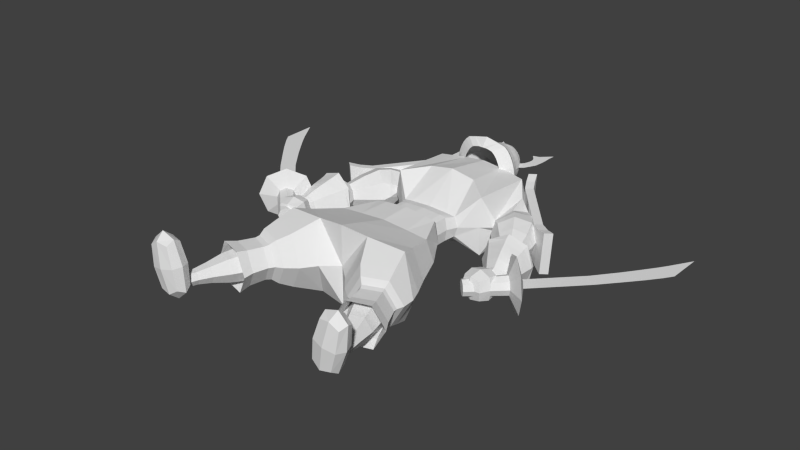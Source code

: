 # Source: samourai.blend  (saved by Blender 2.73.0; exported with 4.5.12 LTS)
import bpy
from mathutils import Matrix  # noqa: F401  (used for matrix-valued properties, if any)

bpy.ops.wm.read_factory_settings(use_empty=True)
scene = bpy.context.scene
scene.name = 'Scene'

# ---- collections
col_collection_1 = bpy.data.collections.new('Collection 1'); scene.collection.children.link(col_collection_1)

# ---- world
world_world = bpy.data.worlds.new('World'); scene.world = world_world
world_world.color = (0.05088, 0.05088, 0.05088)
world_world.use_sun_shadow = False
world_world.sun_shadow_jitter_overblur = 0.0
world_world.cycles.sampling_method = 'MANUAL'
world_world.cycles.sample_map_resolution = 256

# ---- meshes
me_cylinder_006 = bpy.data.meshes.new('Cylinder.006')
me_cylinder_006.from_pydata([(-0.6489, -0.8202, -0.5317), (0.03842, -0.1672, -0.5322), (-0.6871, -0.7832, -0.4027), (-0.008264, -0.122, -0.3745), (-0.7798, -0.6937, -0.3491), (-0.1215, -0.01259, -0.309), (-0.8725, -0.6041, -0.4023), (-0.2349, 0.09697, -0.374), (-0.9111, -0.5668, -0.5311), (-0.2821, 0.1425, -0.5314), (-0.8729, -0.6038, -0.6601), (-0.2354, 0.09726, -0.6891), (-0.7803, -0.6934, -0.7137), (-0.1222, -0.01218, -0.7546), (-0.6875, -0.783, -0.6605), (-0.008764, -0.1217, -0.6897), (0.224, 0.02479, -0.5323), (0.1773, 0.07, -0.3747), (0.06409, 0.1794, -0.3091), (-0.04932, 0.289, -0.3741), (-0.0965, 0.3345, -0.5315), (-0.04982, 0.2893, -0.6892), (0.06338, 0.1798, -0.7548), (0.1768, 0.07028, -0.6898), (0.4483, -0.3571, -0.533), (0.3122, -0.2253, -0.07344), (-0.01772, 0.09368, 0.1176), (-0.3483, 0.413, -0.0718), (-0.4858, 0.5456, -0.5307), (-0.3497, 0.4138, -0.9903), (-0.01978, 0.09487, -1.181), (0.3108, -0.2244, -0.992), (0.5658, 0.9651, -0.5303), (-0.09515, 0.2811, -0.5287), (0.8315, 0.7083, -0.531), (0.1706, 0.02431, -0.5294), (0.9387, 1.352, -0.5306), (1.204, 1.096, -0.5312), (1.378, 1.905, -0.5308), (1.662, 1.631, -0.5315), (1.616, 2.227, -0.5308), (1.917, 1.936, -0.5316), (1.848, 2.55, -0.5309), (2.16, 2.249, -0.5317), (1.988, 2.76, -0.5309), (2.3, 2.459, -0.5317), (2.318, 3.302, -0.531)], [], [(0, 1, 3, 2), (2, 3, 5, 4), (4, 5, 7, 6), (6, 7, 9, 8), (8, 9, 11, 10), (10, 11, 13, 12), (14, 15, 1, 0), (12, 13, 15, 14), (0, 2, 4, 6, 8, 10, 12, 14), (17, 16, 23, 22, 21, 20, 19, 18), (11, 9, 28, 29), (5, 3, 25, 26), (15, 13, 30, 31), (9, 7, 27, 28), (17, 18, 26, 25), (21, 22, 30, 29), (20, 21, 29, 28), (22, 23, 31, 30), (3, 1, 24, 25), (1, 15, 31, 24), (7, 5, 26, 27), (13, 11, 29, 30), (16, 17, 25, 24), (23, 16, 24, 31), (32, 33, 35, 34), (18, 19, 27, 26), (19, 20, 28, 27), (32, 34, 37, 36), (36, 37, 39, 38), (38, 39, 41, 40), (40, 41, 43, 42), (42, 43, 45, 44), (44, 45, 46)])
_uv = me_cylinder_006.uv_layers.new(name='UVMap')
_uv.uv.foreach_set('vector', [0.4777, 0.6191, 0.516, 0.6191, 0.516, 0.6575, 0.4777, 0.6575, 0.4777, 0.6191, 0.516, 0.6191, 0.516, 0.6575, 0.4777, 0.6575, 0.4777, 0.6191, 0.516, 0.6191, 0.516, 0.6575, 0.4777, 0.6575, 0.4777, 0.6191, 0.516, 0.6191, 0.516, 0.6575, 0.4777, 0.6575, 0.4777, 0.6191, 0.516, 0.6191, 0.516, 0.6575, 0.4777, 0.6575, 0.4777, 0.6191, 0.516, 0.6191, 0.516, 0.6575, 0.4777, 0.6575, 0.4777, 0.6191, 0.516, 0.6191, 0.516, 0.6575, 0.4777, 0.6575, 0.4777, 0.6191, 0.516, 0.6191, 0.516, 0.6575, 0.4777, 0.6575, 0.4969, 0.6575, 0.5104, 0.6518, 0.516, 0.6383, 0.5104, 0.6248, 0.4969, 0.6191, 0.4833, 0.6248, 0.4777, 0.6383, 0.4833, 0.6518, 0.4969, 0.6575, 0.5104, 0.6518, 0.516, 0.6383, 0.5104, 0.6248, 0.4969, 0.6191, 0.4833, 0.6248, 0.4777, 0.6383, 0.4833, 0.6518, 0.4777, 0.6191, 0.516, 0.6191, 0.516, 0.6575, 0.4777, 0.6575, 0.4777, 0.6191, 0.516, 0.6191, 0.516, 0.6575, 0.4777, 0.6575, 0.4777, 0.6191, 0.516, 0.6191, 0.516, 0.6575, 0.4777, 0.6575, 0.4777, 0.6191, 0.516, 0.6191, 0.516, 0.6575, 0.4777, 0.6575, 0.4777, 0.6191, 0.516, 0.6191, 0.516, 0.6575, 0.4777, 0.6575, 0.4777, 0.6191, 0.516, 0.6191, 0.516, 0.6575, 0.4777, 0.6575, 0.4777, 0.6191, 0.516, 0.6191, 0.516, 0.6575, 0.4777, 0.6575, 0.4777, 0.6191, 0.516, 0.6191, 0.516, 0.6575, 0.4777, 0.6575, 0.4777, 0.6191, 0.516, 0.6191, 0.516, 0.6575, 0.4777, 0.6575, 0.4777, 0.6191, 0.516, 0.6191, 0.516, 0.6575, 0.4777, 0.6575, 0.4777, 0.6191, 0.516, 0.6191, 0.516, 0.6575, 0.4777, 0.6575, 0.4777, 0.6191, 0.516, 0.6191, 0.516, 0.6575, 0.4777, 0.6575, 0.4777, 0.6191, 0.516, 0.6191, 0.516, 0.6575, 0.4777, 0.6575, 0.4777, 0.6191, 0.516, 0.6191, 0.516, 0.6575, 0.4777, 0.6575, 0.4875, 0.6251, 0.4783, 0.6268, 0.4777, 0.6232, 0.4869, 0.6216, 0.4777, 0.6191, 0.516, 0.6191, 0.516, 0.6575, 0.4777, 0.6575, 0.4777, 0.6191, 0.516, 0.6191, 0.516, 0.6575, 0.4777, 0.6575, 0.4875, 0.6251, 0.4869, 0.6216, 0.492, 0.6206, 0.4927, 0.6242, 0.4927, 0.6242, 0.492, 0.6206, 0.4989, 0.6198, 0.4995, 0.6236, 0.4995, 0.6236, 0.4989, 0.6198, 0.5027, 0.6194, 0.5035, 0.6234, 0.5035, 0.6234, 0.5027, 0.6194, 0.5066, 0.6191, 0.5073, 0.6233, 0.5073, 0.6233, 0.5066, 0.6191, 0.5091, 0.6191, 0.5098, 0.6233, 0.5098, 0.6233, 0.5091, 0.6191, 0.516, 0.6236])
me_cylinder_006.use_remesh_preserve_volume = False
me_cylinder_006.use_remesh_preserve_attributes = False
me_cylinder_006.use_mirror_vertex_groups = False
me_cylinder_006.update()
me_cylinder_004 = bpy.data.meshes.new('Cylinder.004')
me_cylinder_004.from_pydata([(-0.6489, -0.8202, -0.5317), (0.03842, -0.1672, -0.5322), (-0.6871, -0.7832, -0.4027), (-0.008264, -0.122, -0.3745), (-0.7798, -0.6937, -0.3491), (-0.1215, -0.01259, -0.309), (-0.8725, -0.6041, -0.4023), (-0.2349, 0.09697, -0.374), (-0.9111, -0.5668, -0.5311), (-0.2821, 0.1425, -0.5314), (-0.8729, -0.6038, -0.6601), (-0.2354, 0.09726, -0.6891), (-0.7803, -0.6934, -0.7137), (-0.1222, -0.01218, -0.7546), (-0.6875, -0.783, -0.6605), (-0.008764, -0.1217, -0.6897), (0.224, 0.02479, -0.5323), (0.1773, 0.07, -0.3747), (0.06409, 0.1794, -0.3091), (-0.04932, 0.289, -0.3741), (-0.0965, 0.3345, -0.5315), (-0.04982, 0.2893, -0.6892), (0.06338, 0.1798, -0.7548), (0.1768, 0.07028, -0.6898), (0.4483, -0.3571, -0.533), (0.3122, -0.2253, -0.07344), (-0.01772, 0.09368, 0.1176), (-0.3483, 0.413, -0.0718), (-0.4858, 0.5456, -0.5307), (-0.3497, 0.4138, -0.9903), (-0.01978, 0.09487, -1.181), (0.3108, -0.2244, -0.992), (0.5658, 0.9651, -0.5303), (-0.09515, 0.2811, -0.5287), (0.8315, 0.7083, -0.531), (0.1706, 0.02431, -0.5294), (0.9387, 1.352, -0.5306), (1.204, 1.096, -0.5312), (1.378, 1.905, -0.5308), (1.662, 1.631, -0.5315), (1.616, 2.227, -0.5308), (1.917, 1.936, -0.5316), (1.848, 2.55, -0.5309), (2.16, 2.249, -0.5317), (1.988, 2.76, -0.5309), (2.3, 2.459, -0.5317), (2.318, 3.302, -0.531)], [], [(0, 1, 3, 2), (2, 3, 5, 4), (4, 5, 7, 6), (6, 7, 9, 8), (8, 9, 11, 10), (10, 11, 13, 12), (14, 15, 1, 0), (12, 13, 15, 14), (0, 2, 4, 6, 8, 10, 12, 14), (17, 16, 23, 22, 21, 20, 19, 18), (11, 9, 28, 29), (5, 3, 25, 26), (15, 13, 30, 31), (9, 7, 27, 28), (17, 18, 26, 25), (21, 22, 30, 29), (20, 21, 29, 28), (22, 23, 31, 30), (3, 1, 24, 25), (1, 15, 31, 24), (7, 5, 26, 27), (13, 11, 29, 30), (16, 17, 25, 24), (23, 16, 24, 31), (32, 33, 35, 34), (18, 19, 27, 26), (19, 20, 28, 27), (32, 34, 37, 36), (36, 37, 39, 38), (38, 39, 41, 40), (40, 41, 43, 42), (42, 43, 45, 44), (44, 45, 46)])
_uv = me_cylinder_004.uv_layers.new(name='UVMap')
_uv.uv.foreach_set('vector', [0.4777, 0.6191, 0.516, 0.6191, 0.516, 0.6575, 0.4777, 0.6575, 0.4777, 0.6191, 0.516, 0.6191, 0.516, 0.6575, 0.4777, 0.6575, 0.4777, 0.6191, 0.516, 0.6191, 0.516, 0.6575, 0.4777, 0.6575, 0.4777, 0.6191, 0.516, 0.6191, 0.516, 0.6575, 0.4777, 0.6575, 0.4777, 0.6191, 0.516, 0.6191, 0.516, 0.6575, 0.4777, 0.6575, 0.4777, 0.6191, 0.516, 0.6191, 0.516, 0.6575, 0.4777, 0.6575, 0.4777, 0.6191, 0.516, 0.6191, 0.516, 0.6575, 0.4777, 0.6575, 0.4777, 0.6191, 0.516, 0.6191, 0.516, 0.6575, 0.4777, 0.6575, 0.4969, 0.6575, 0.5104, 0.6518, 0.516, 0.6383, 0.5104, 0.6248, 0.4969, 0.6191, 0.4833, 0.6248, 0.4777, 0.6383, 0.4833, 0.6518, 0.4969, 0.6575, 0.5104, 0.6518, 0.516, 0.6383, 0.5104, 0.6248, 0.4969, 0.6191, 0.4833, 0.6248, 0.4777, 0.6383, 0.4833, 0.6518, 0.4777, 0.6191, 0.516, 0.6191, 0.516, 0.6575, 0.4777, 0.6575, 0.4777, 0.6191, 0.516, 0.6191, 0.516, 0.6575, 0.4777, 0.6575, 0.4777, 0.6191, 0.516, 0.6191, 0.516, 0.6575, 0.4777, 0.6575, 0.4777, 0.6191, 0.516, 0.6191, 0.516, 0.6575, 0.4777, 0.6575, 0.4777, 0.6191, 0.516, 0.6191, 0.516, 0.6575, 0.4777, 0.6575, 0.4777, 0.6191, 0.516, 0.6191, 0.516, 0.6575, 0.4777, 0.6575, 0.4777, 0.6191, 0.516, 0.6191, 0.516, 0.6575, 0.4777, 0.6575, 0.4777, 0.6191, 0.516, 0.6191, 0.516, 0.6575, 0.4777, 0.6575, 0.4777, 0.6191, 0.516, 0.6191, 0.516, 0.6575, 0.4777, 0.6575, 0.4777, 0.6191, 0.516, 0.6191, 0.516, 0.6575, 0.4777, 0.6575, 0.4777, 0.6191, 0.516, 0.6191, 0.516, 0.6575, 0.4777, 0.6575, 0.4777, 0.6191, 0.516, 0.6191, 0.516, 0.6575, 0.4777, 0.6575, 0.4777, 0.6191, 0.516, 0.6191, 0.516, 0.6575, 0.4777, 0.6575, 0.4777, 0.6191, 0.516, 0.6191, 0.516, 0.6575, 0.4777, 0.6575, 0.4875, 0.6251, 0.4783, 0.6268, 0.4777, 0.6232, 0.4869, 0.6216, 0.4777, 0.6191, 0.516, 0.6191, 0.516, 0.6575, 0.4777, 0.6575, 0.4777, 0.6191, 0.516, 0.6191, 0.516, 0.6575, 0.4777, 0.6575, 0.4875, 0.6251, 0.4869, 0.6216, 0.492, 0.6206, 0.4927, 0.6242, 0.4927, 0.6242, 0.492, 0.6206, 0.4989, 0.6198, 0.4995, 0.6236, 0.4995, 0.6236, 0.4989, 0.6198, 0.5027, 0.6194, 0.5035, 0.6234, 0.5035, 0.6234, 0.5027, 0.6194, 0.5066, 0.6191, 0.5073, 0.6233, 0.5073, 0.6233, 0.5066, 0.6191, 0.5091, 0.6191, 0.5098, 0.6233, 0.5098, 0.6233, 0.5091, 0.6191, 0.516, 0.6236])
me_cylinder_004.use_remesh_preserve_volume = False
me_cylinder_004.use_remesh_preserve_attributes = False
me_cylinder_004.use_mirror_vertex_groups = False
me_cylinder_004.update()
me_cylinder_003 = bpy.data.meshes.new('Cylinder.003')
me_cylinder_003.from_pydata([], [], [])
me_cylinder_003.use_remesh_preserve_volume = False
me_cylinder_003.use_remesh_preserve_attributes = False
me_cylinder_003.use_mirror_vertex_groups = False
me_cylinder_003.update()
me_sphere = bpy.data.meshes.new('Sphere')
me_sphere.from_pydata([(0.1279, 0.3319, -0.5453), (0.2079, 0.3319, -0.5137), (0.2816, 0.3319, -0.4623), (0.3463, 0.3319, -0.3931), (0.3993, 0.3319, -0.3089), (0.4387, 0.3319, -0.2128), (0.463, 0.3319, -0.1085), (0.4712, 0.3319, 4.273e-08), (0.463, 0.3319, 0.1085), (0.4387, 0.3319, 0.2128), (0.3993, 0.3319, 0.3089), (0.3463, 0.3319, 0.3931), (0.2816, 0.3319, 0.4623), (0.2079, 0.3319, 0.5137), (0.1279, 0.3319, 0.5453), (0.1267, 0.3794, 0.5085), (0.1956, 0.4166, 0.479), (0.2591, 0.4509, 0.4311), (0.3148, 0.4809, 0.3666), (0.3604, 0.5056, 0.288), (0.3944, 0.524, 0.1984), (0.4153, 0.5352, 0.1011), (0.4555, 0.464, 4.057e-08), (0.4153, 0.5352, -0.1011), (0.3944, 0.524, -0.1984), (0.3604, 0.5056, -0.288), (0.3148, 0.4809, -0.3666), (0.2591, 0.4509, -0.4311), (0.1956, 0.4166, -0.479), (0.1267, 0.3794, -0.5085), (0.1098, 0.4122, -0.5085), (0.1626, 0.4809, -0.479), (0.2112, 0.5443, -0.4311), (0.2538, 0.5999, -0.3666), (0.2888, 0.6455, -0.288), (0.3148, 0.6793, -0.1984), (0.3308, 0.7002, -0.1011), (0.3412, 0.6909, 4.057e-08), (0.3308, 0.7002, 0.1011), (0.3148, 0.6793, 0.1984), (0.2888, 0.6455, 0.288), (0.2538, 0.5999, 0.3666), (0.2112, 0.5443, 0.4311), (0.1626, 0.4809, 0.479), (0.1098, 0.4122, 0.5085), (0.0, 0.4341, 0.5085), (0.1132, 0.524, 0.479), (0.1395, 0.6068, 0.4311), (0.1626, 0.6793, 0.3666), (0.1815, 0.7389, 0.288), (0.1956, 0.7832, 0.1984), (0.2042, 0.8104, 0.1011), (0.2072, 0.8196, 4.057e-08), (0.2042, 0.8104, -0.1011), (0.1956, 0.7832, -0.1984), (0.1815, 0.7389, -0.288), (0.1626, 0.6793, -0.3666), (0.1395, 0.6068, -0.4311), (0.1132, 0.524, -0.479), (0.0, 0.4341, -0.5085), (0.0, 0.3319, -0.556), (0.0, 0.4418, -0.5085), (0.0, 0.5391, -0.479), (0.0, 0.6287, -0.4311), (0.0, 0.7073, -0.3666), (0.0, 0.7717, -0.288), (0.0, 0.8196, -0.1984), (0.0, 0.8491, -0.1011), (0.0, 0.8591, 4.057e-08), (0.0, 0.8491, 0.1011), (0.0, 0.8196, 0.1984), (0.0, 0.7717, 0.288), (0.0, 0.7073, 0.3666), (0.0, 0.6287, 0.4311), (0.0, 0.5391, 0.479), (0.0, 0.4418, 0.5085), (0.0, 0.3319, 0.556), (0.0, -0.2428, 0.9035), (0.222, 0.1706, -0.5908), (0.3068, 0.1706, -0.5317), (0.3811, 0.1706, -0.4522), (0.4421, 0.1706, -0.3553), (0.4875, 0.1706, -0.2447), (0.5154, 0.1706, -0.1248), (0.5248, 0.1706, 3.974e-08), (0.5154, 0.1706, 0.1248), (0.4875, 0.1706, 0.2447), (0.4421, 0.1706, 0.3553), (0.3811, 0.1706, 0.4522), (0.3068, 0.1706, 0.5317), (0.222, 0.1706, 0.5908), (0.13, 0.1706, 0.6272), (0.0, 0.1706, 0.6272), (0.0, -0.2428, -0.8089), (0.0, 0.01619, -0.6504), (0.0, 0.01619, 0.6825), (0.3048, 0.01619, 0.6825), (0.3793, 0.01619, 0.6426), (0.448, 0.01619, 0.578), (0.5083, 0.01619, 0.4909), (0.5577, 0.01619, 0.3849), (0.5944, 0.01619, 0.2639), (0.6171, 0.01619, 0.1326), (0.6247, 0.01619, -0.003911), (0.6171, 0.01619, -0.1404), (0.5944, 0.01619, -0.2717), (0.5577, 0.01619, -0.3927), (0.5083, 0.01619, -0.4988), (0.448, 0.01619, -0.5858), (0.3793, 0.01619, -0.6504), (0.0, 0.1706, -0.5908), (0.3273, -0.2428, 0.8301), (0.5122, -0.2428, 0.7812), (0.5995, -0.2428, 0.7016), (0.6761, -0.2428, 0.5946), (0.7389, -0.2428, 0.4642), (0.7856, -0.2428, 0.3154), (0.8143, -0.2428, 0.154), (0.824, -0.2428, -0.01387), (0.8143, -0.2428, -0.1818), (0.7856, -0.2428, -0.3432), (0.7389, -0.2428, -0.492), (0.6761, -0.2428, -0.6224), (0.5995, -0.2428, -0.7294), (0.4109, -0.2428, -0.7808), (0.0, -0.414, 0.6941), (0.0, -0.414, -0.6625), (0.1179, -0.414, 0.6941), (0.2709, -0.414, 0.6536), (0.3432, -0.414, 0.5877), (0.4066, -0.414, 0.4992), (0.4586, -0.414, 0.3912), (0.4972, -0.414, 0.2681), (0.521, -0.414, 0.1345), (0.529, -0.414, -0.004458), (0.521, -0.414, -0.1434), (0.4972, -0.414, -0.277), (0.4586, -0.414, -0.4002), (0.4066, -0.414, -0.5081), (0.3432, -0.414, -0.5967), (0.1871, -0.414, -0.6392), (0.5578, 0.5468, 4.169e-08), (0.3699, 0.7178, 4.169e-08), (0.6388, 0.6992, 4.391e-08), (0.4199, 0.7818, 4.391e-08), (0.7058, 0.8421, 4.664e-08), (0.4596, 0.904, 4.664e-08), (0.7252, 0.9892, 4.664e-08), (0.472, 1.009, 4.664e-08), (0.7367, 1.131, 4.664e-08), (0.4541, 1.098, 4.664e-08), (0.7354, 1.306, 4.664e-08), (0.4068, 1.179, 4.664e-08), (0.7322, 1.364, 4.664e-08), (0.3539, 1.237, 4.664e-08), (0.543, 1.301, 4.664e-08), (0.3355, 1.278, 4.664e-08), (0.4848, 1.319, 4.664e-08), (0.7438, 1.563, 4.664e-08)], [], [(20, 19, 10, 9), (17, 16, 13, 12), (21, 20, 9, 8), (24, 23, 6, 5), (16, 15, 14, 13), (29, 28, 1, 0), (28, 27, 2, 1), (27, 26, 3, 2), (18, 17, 12, 11), (39, 40, 19, 20), (40, 41, 18, 19), (25, 24, 5, 4), (23, 22, 7, 6), (26, 25, 4, 3), (19, 18, 11, 10), (35, 36, 23, 24), (22, 21, 8, 7), (38, 39, 20, 21), (30, 31, 28, 29), (41, 42, 17, 18), (42, 43, 16, 17), (34, 35, 24, 25), (33, 34, 25, 26), (36, 37, 22, 23), (37, 38, 21, 22), (43, 44, 15, 16), (32, 33, 26, 27), (49, 48, 41, 40), (50, 49, 40, 39), (59, 58, 31, 30), (52, 51, 38, 37), (51, 50, 39, 38), (47, 46, 43, 42), (56, 55, 34, 33), (46, 45, 44, 43), (53, 52, 37, 36), (31, 32, 27, 28), (48, 47, 42, 41), (57, 56, 33, 32), (69, 70, 50, 51), (54, 53, 36, 35), (71, 72, 48, 49), (68, 69, 51, 52), (65, 66, 54, 55), (64, 65, 55, 56), (58, 57, 32, 31), (67, 68, 52, 53), (55, 54, 35, 34), (74, 75, 45, 46), (66, 67, 53, 54), (72, 73, 47, 48), (70, 71, 49, 50), (62, 63, 57, 58), (63, 64, 56, 57), (61, 62, 58, 59), (73, 74, 46, 47), (60, 29, 0), (15, 76, 14), (60, 30, 29), (44, 76, 15), (45, 76, 44), (75, 76, 45), (60, 59, 30), (60, 61, 59), (8, 9, 86, 85), (5, 6, 83, 82), (7, 8, 85, 84), (12, 13, 90, 89), (10, 11, 88, 87), (13, 14, 91, 90), (99, 98, 113, 114), (11, 12, 89, 88), (3, 4, 81, 80), (6, 7, 84, 83), (4, 5, 82, 81), (1, 2, 79, 78), (9, 10, 87, 86), (2, 3, 80, 79), (91, 14, 76, 92), (60, 1, 78, 110), (89, 90, 97, 98), (88, 89, 98, 99), (87, 88, 99, 100), (91, 92, 95, 96), (82, 83, 104, 105), (110, 78, 109, 94), (100, 99, 114, 115), (85, 86, 101, 102), (83, 84, 103, 104), (90, 91, 96, 97), (80, 81, 106, 107), (78, 79, 108, 109), (84, 85, 102, 103), (81, 82, 105, 106), (79, 80, 107, 108), (86, 87, 100, 101), (109, 108, 123, 124), (104, 103, 118, 119), (94, 109, 124, 93), (103, 102, 117, 118), (102, 101, 116, 117), (108, 107, 122, 123), (101, 100, 115, 116), (96, 95, 77, 111), (107, 106, 121, 122), (98, 97, 112, 113), (106, 105, 120, 121), (97, 96, 111, 112), (105, 104, 119, 120), (114, 113, 129, 130), (115, 114, 130, 131), (124, 123, 139, 140), (119, 118, 134, 135), (93, 124, 140, 126), (118, 117, 133, 134), (117, 116, 132, 133), (123, 122, 138, 139), (116, 115, 131, 132), (111, 77, 125, 127), (122, 121, 137, 138), (113, 112, 128, 129), (120, 119, 135, 136), (112, 111, 127, 128), (121, 120, 136, 137), (37, 22, 141, 142), (142, 141, 143, 144), (144, 143, 145, 146), (146, 145, 147, 148), (148, 147, 149, 150), (150, 149, 151, 152), (152, 151, 153, 155, 154), (154, 155, 157, 156), (155, 153, 158, 157)])
_uv = me_sphere.uv_layers.new(name='UVMap')
_uv.uv.foreach_set('vector', [0.5381, 0.7703, 0.5202, 0.7545, 0.5385, 0.7581, 0.5421, 0.7581, 0.513, 0.7518, 0.52, 0.7635, 0.5212, 0.7581, 0.5278, 0.7581, 0.54, 0.7711, 0.5381, 0.7703, 0.5421, 0.7581, 0.5443, 0.7581, 0.5381, 0.7703, 0.54, 0.7711, 0.5443, 0.7581, 0.5421, 0.7581, 0.52, 0.7635, 0.5138, 0.7611, 0.5139, 0.7581, 0.5212, 0.7581, 0.5138, 0.7611, 0.52, 0.7635, 0.5212, 0.7581, 0.5139, 0.7581, 0.52, 0.7635, 0.513, 0.7518, 0.5278, 0.7581, 0.5212, 0.7581, 0.513, 0.7518, 0.5169, 0.7533, 0.5337, 0.7581, 0.5278, 0.7581, 0.5169, 0.7533, 0.513, 0.7518, 0.5278, 0.7581, 0.5337, 0.7581, 0.5169, 0.7631, 0.5151, 0.7615, 0.5202, 0.7545, 0.5381, 0.7703, 0.5151, 0.7615, 0.5126, 0.7592, 0.5169, 0.7533, 0.5202, 0.7545, 0.5202, 0.7545, 0.5381, 0.7703, 0.5421, 0.7581, 0.5385, 0.7581, 0.54, 0.7711, 0.5436, 0.7665, 0.545, 0.7581, 0.5443, 0.7581, 0.5169, 0.7533, 0.5202, 0.7545, 0.5385, 0.7581, 0.5337, 0.7581, 0.5202, 0.7545, 0.5169, 0.7533, 0.5337, 0.7581, 0.5385, 0.7581, 0.5169, 0.7631, 0.5181, 0.7642, 0.54, 0.7711, 0.5381, 0.7703, 0.5436, 0.7665, 0.54, 0.7711, 0.5443, 0.7581, 0.545, 0.7581, 0.5181, 0.7642, 0.5169, 0.7631, 0.5381, 0.7703, 0.54, 0.7711, 0.5123, 0.7632, 0.5062, 0.7533, 0.52, 0.7635, 0.5138, 0.7611, 0.5126, 0.7592, 0.5096, 0.7564, 0.513, 0.7518, 0.5169, 0.7533, 0.5096, 0.7564, 0.5062, 0.7533, 0.52, 0.7635, 0.513, 0.7518, 0.5151, 0.7615, 0.5169, 0.7631, 0.5381, 0.7703, 0.5202, 0.7545, 0.5126, 0.7592, 0.5151, 0.7615, 0.5202, 0.7545, 0.5169, 0.7533, 0.5181, 0.7642, 0.5188, 0.7637, 0.5436, 0.7665, 0.54, 0.7711, 0.5188, 0.7637, 0.5181, 0.7642, 0.54, 0.7711, 0.5436, 0.7665, 0.5062, 0.7533, 0.5123, 0.7632, 0.5138, 0.7611, 0.52, 0.7635, 0.5096, 0.7564, 0.5126, 0.7592, 0.5169, 0.7533, 0.513, 0.7518, 0.5075, 0.7661, 0.5062, 0.7631, 0.5126, 0.7592, 0.5151, 0.7615, 0.5085, 0.7683, 0.5075, 0.7661, 0.5151, 0.7615, 0.5169, 0.7631, 0.5023, 0.7646, 0.5027, 0.7554, 0.5062, 0.7533, 0.5123, 0.7632, 0.5093, 0.7701, 0.5091, 0.7696, 0.5181, 0.7642, 0.5188, 0.7637, 0.5091, 0.7696, 0.5085, 0.7683, 0.5169, 0.7631, 0.5181, 0.7642, 0.5046, 0.7595, 0.5027, 0.7554, 0.5062, 0.7533, 0.5096, 0.7564, 0.5062, 0.7631, 0.5075, 0.7661, 0.5151, 0.7615, 0.5126, 0.7592, 0.5027, 0.7554, 0.5023, 0.7646, 0.5123, 0.7632, 0.5062, 0.7533, 0.5091, 0.7696, 0.5093, 0.7701, 0.5188, 0.7637, 0.5181, 0.7642, 0.5062, 0.7533, 0.5096, 0.7564, 0.513, 0.7518, 0.52, 0.7635, 0.5062, 0.7631, 0.5046, 0.7595, 0.5096, 0.7564, 0.5126, 0.7592, 0.5046, 0.7595, 0.5062, 0.7631, 0.5126, 0.7592, 0.5096, 0.7564, 0.4947, 0.7716, 0.4947, 0.7701, 0.5085, 0.7683, 0.5091, 0.7696, 0.5085, 0.7683, 0.5091, 0.7696, 0.5181, 0.7642, 0.5169, 0.7631, 0.4947, 0.7677, 0.4947, 0.7645, 0.5062, 0.7631, 0.5075, 0.7661, 0.4947, 0.7721, 0.4947, 0.7716, 0.5091, 0.7696, 0.5093, 0.7701, 0.4947, 0.7677, 0.4947, 0.7701, 0.5085, 0.7683, 0.5075, 0.7661, 0.4947, 0.7645, 0.4947, 0.7677, 0.5075, 0.7661, 0.5062, 0.7631, 0.5027, 0.7554, 0.5046, 0.7595, 0.5096, 0.7564, 0.5062, 0.7533, 0.4947, 0.7716, 0.4947, 0.7721, 0.5093, 0.7701, 0.5091, 0.7696, 0.5075, 0.7661, 0.5085, 0.7683, 0.5169, 0.7631, 0.5151, 0.7615, 0.4947, 0.7562, 0.5023, 0.7651, 0.5023, 0.7646, 0.5027, 0.7554, 0.4947, 0.7701, 0.4947, 0.7716, 0.5091, 0.7696, 0.5085, 0.7683, 0.4947, 0.7645, 0.4947, 0.7606, 0.5046, 0.7595, 0.5062, 0.7631, 0.4947, 0.7701, 0.4947, 0.7677, 0.5075, 0.7661, 0.5085, 0.7683, 0.4947, 0.7562, 0.4947, 0.7606, 0.5046, 0.7595, 0.5027, 0.7554, 0.4947, 0.7606, 0.4947, 0.7645, 0.5062, 0.7631, 0.5046, 0.7595, 0.5023, 0.7651, 0.4947, 0.7562, 0.5027, 0.7554, 0.5023, 0.7646, 0.4947, 0.7606, 0.4947, 0.7562, 0.5027, 0.7554, 0.5046, 0.7595, 0.5023, 0.7581, 0.5138, 0.7611, 0.5139, 0.7581, 0.5138, 0.7611, 0.5023, 0.7581, 0.5139, 0.7581, 0.5023, 0.7581, 0.5123, 0.7632, 0.5138, 0.7611, 0.5123, 0.7632, 0.5023, 0.7581, 0.5138, 0.7611, 0.5023, 0.7646, 0.5023, 0.7581, 0.5123, 0.7632, 0.5023, 0.7651, 0.5023, 0.7581, 0.5023, 0.7646, 0.5023, 0.7581, 0.5023, 0.7646, 0.5123, 0.7632, 0.5023, 0.7581, 0.5023, 0.7651, 0.5023, 0.7646, 0.5443, 0.7581, 0.5421, 0.7581, 0.5465, 0.7478, 0.549, 0.7478, 0.5421, 0.7581, 0.5443, 0.7581, 0.549, 0.7478, 0.5465, 0.7478, 0.545, 0.7581, 0.5443, 0.7581, 0.549, 0.7478, 0.5499, 0.7478, 0.5278, 0.7581, 0.5212, 0.7581, 0.5224, 0.7478, 0.5301, 0.7478, 0.5385, 0.7581, 0.5337, 0.7581, 0.5369, 0.7478, 0.5424, 0.7478, 0.5212, 0.7581, 0.5139, 0.7581, 0.5141, 0.7478, 0.5224, 0.7478, 0.5484, 0.738, 0.5429, 0.738, 0.5566, 0.7215, 0.5636, 0.7215, 0.5337, 0.7581, 0.5278, 0.7581, 0.5301, 0.7478, 0.5369, 0.7478, 0.5337, 0.7581, 0.5385, 0.7581, 0.5424, 0.7478, 0.5369, 0.7478, 0.5443, 0.7581, 0.545, 0.7581, 0.5499, 0.7478, 0.549, 0.7478, 0.5385, 0.7581, 0.5421, 0.7581, 0.5465, 0.7478, 0.5424, 0.7478, 0.5216, 0.7122, 0.5283, 0.7122, 0.5306, 0.7019, 0.5229, 0.7019, 0.5421, 0.7581, 0.5385, 0.7581, 0.5424, 0.7478, 0.5465, 0.7478, 0.5283, 0.7122, 0.5342, 0.7122, 0.5373, 0.7019, 0.5306, 0.7019, 0.5141, 0.7478, 0.5139, 0.7581, 0.5023, 0.7581, 0.5023, 0.7478, 0.5028, 0.7122, 0.5216, 0.7122, 0.5229, 0.7019, 0.5028, 0.7019, 0.5301, 0.7478, 0.5224, 0.7478, 0.5367, 0.738, 0.5429, 0.738, 0.5369, 0.7478, 0.5301, 0.7478, 0.5429, 0.738, 0.5484, 0.738, 0.5424, 0.7478, 0.5369, 0.7478, 0.5484, 0.738, 0.5529, 0.738, 0.5141, 0.7478, 0.5023, 0.7478, 0.5023, 0.738, 0.5299, 0.738, 0.5465, 0.7478, 0.549, 0.7478, 0.5582, 0.738, 0.5562, 0.738, 0.5028, 0.7019, 0.5229, 0.7019, 0.5372, 0.6921, 0.5028, 0.6921, 0.5529, 0.738, 0.5484, 0.738, 0.5636, 0.7215, 0.5693, 0.7215, 0.549, 0.7478, 0.5465, 0.7478, 0.5562, 0.738, 0.5582, 0.738, 0.549, 0.7478, 0.5499, 0.7478, 0.5589, 0.738, 0.5582, 0.738, 0.5224, 0.7478, 0.5141, 0.7478, 0.5299, 0.738, 0.5367, 0.738, 0.5369, 0.7478, 0.5424, 0.7478, 0.5529, 0.738, 0.5484, 0.738, 0.5229, 0.7019, 0.5306, 0.7019, 0.5434, 0.6921, 0.5372, 0.6921, 0.5499, 0.7478, 0.549, 0.7478, 0.5582, 0.738, 0.5589, 0.738, 0.5424, 0.7478, 0.5465, 0.7478, 0.5562, 0.738, 0.5529, 0.738, 0.5301, 0.7478, 0.5369, 0.7478, 0.5484, 0.738, 0.5429, 0.738, 0.5465, 0.7478, 0.5424, 0.7478, 0.5529, 0.738, 0.5562, 0.738, 0.5367, 0.738, 0.5429, 0.738, 0.5566, 0.7215, 0.5396, 0.7215, 0.5582, 0.738, 0.5589, 0.738, 0.577, 0.7215, 0.5761, 0.7215, 0.5023, 0.738, 0.5367, 0.738, 0.5396, 0.7215, 0.5023, 0.7215, 0.5589, 0.738, 0.5582, 0.738, 0.5761, 0.7215, 0.577, 0.7215, 0.5582, 0.738, 0.5562, 0.738, 0.5735, 0.7215, 0.5761, 0.7215, 0.5429, 0.738, 0.5484, 0.738, 0.5636, 0.7215, 0.5566, 0.7215, 0.5562, 0.738, 0.5529, 0.738, 0.5693, 0.7215, 0.5735, 0.7215, 0.5299, 0.738, 0.5023, 0.738, 0.5023, 0.7215, 0.532, 0.7215, 0.5484, 0.738, 0.5529, 0.738, 0.5693, 0.7215, 0.5636, 0.7215, 0.5429, 0.738, 0.5367, 0.738, 0.5487, 0.7215, 0.5566, 0.7215, 0.5529, 0.738, 0.5562, 0.738, 0.5735, 0.7215, 0.5693, 0.7215, 0.5367, 0.738, 0.5299, 0.738, 0.532, 0.7215, 0.5487, 0.7215, 0.5562, 0.738, 0.5582, 0.738, 0.5761, 0.7215, 0.5735, 0.7215, 0.5636, 0.7215, 0.5566, 0.7215, 0.5334, 0.7105, 0.5392, 0.7105, 0.5693, 0.7215, 0.5636, 0.7215, 0.5392, 0.7105, 0.5439, 0.7105, 0.5396, 0.7215, 0.5566, 0.7215, 0.5334, 0.7105, 0.5193, 0.7105, 0.5761, 0.7215, 0.577, 0.7215, 0.5503, 0.7105, 0.5495, 0.7105, 0.5023, 0.7215, 0.5396, 0.7215, 0.5193, 0.7105, 0.5023, 0.7105, 0.577, 0.7215, 0.5761, 0.7215, 0.5495, 0.7105, 0.5503, 0.7105, 0.5761, 0.7215, 0.5735, 0.7215, 0.5474, 0.7105, 0.5495, 0.7105, 0.5566, 0.7215, 0.5636, 0.7215, 0.5392, 0.7105, 0.5334, 0.7105, 0.5735, 0.7215, 0.5693, 0.7215, 0.5439, 0.7105, 0.5474, 0.7105, 0.532, 0.7215, 0.5023, 0.7215, 0.5023, 0.7105, 0.513, 0.7105, 0.5636, 0.7215, 0.5693, 0.7215, 0.5439, 0.7105, 0.5392, 0.7105, 0.5566, 0.7215, 0.5487, 0.7215, 0.5269, 0.7105, 0.5334, 0.7105, 0.5735, 0.7215, 0.5761, 0.7215, 0.5495, 0.7105, 0.5474, 0.7105, 0.5487, 0.7215, 0.532, 0.7215, 0.513, 0.7105, 0.5269, 0.7105, 0.5693, 0.7215, 0.5735, 0.7215, 0.5474, 0.7105, 0.5439, 0.7105, 0.5188, 0.7637, 0.5436, 0.7665, 0.5544, 0.7786, 0.5417, 0.782, 0.5417, 0.782, 0.5544, 0.7786, 0.5612, 0.7864, 0.5452, 0.7914, 0.5452, 0.7914, 0.5612, 0.7864, 0.5669, 0.7937, 0.5488, 0.7978, 0.5488, 0.7978, 0.5669, 0.7937, 0.5691, 0.8014, 0.5502, 0.8032, 0.5502, 0.8032, 0.5691, 0.8014, 0.5706, 0.8088, 0.5493, 0.808, 0.5493, 0.808, 0.5706, 0.8088, 0.5714, 0.818, 0.5462, 0.8124, 0.5462, 0.8124, 0.5714, 0.818, 0.5714, 0.8211, 0.557, 0.8184, 0.5425, 0.8156, 0.5425, 0.8156, 0.557, 0.8184, 0.5527, 0.8195, 0.5413, 0.8178, 0.557, 0.8184, 0.5714, 0.8211, 0.5733, 0.8315, 0.5527, 0.8195])
me_sphere.use_remesh_preserve_volume = False
me_sphere.use_remesh_preserve_attributes = False
me_sphere.use_mirror_vertex_groups = False
me_sphere.update()
me_cube_001 = bpy.data.meshes.new('Cube.001')
me_cube_001.from_pydata([(2.367, -0.7201, -0.2378), (2.458, -0.2842, -0.2378), (2.893, -0.3747, -0.2378), (2.803, -0.8106, -0.2378), (2.367, -0.7201, 0.2074), (2.458, -0.2842, 0.2074), (2.893, -0.3747, 0.2074), (2.803, -0.8106, 0.2074), (2.316, -0.7537, -0.01519), (2.37, -0.4933, 0.2507), (2.424, -0.233, -0.01519), (2.37, -0.4933, -0.2811), (2.684, -0.287, 0.2507), (2.945, -0.3411, -0.01519), (2.684, -0.287, -0.2811), (2.891, -0.6015, 0.2507), (2.837, -0.8619, -0.01519), (2.891, -0.6015, -0.2811), (2.576, -0.8078, 0.2507), (2.576, -0.8078, -0.2811), (2.63, -0.5474, 0.3284), (2.63, -0.5474, -0.3588), (2.56, -0.8838, -0.01519), (2.967, -0.6173, -0.01519), (2.7, -0.211, -0.01519), (2.294, -0.4775, -0.01519), (1.868, -4.653, -0.0292), (1.873, -4.302, -0.03512), (2.34, -4.31, -0.1276), (2.335, -4.661, -0.1217), (2.079, -4.638, 0.904), (2.084, -4.287, 0.8981), (2.55, -4.295, 0.8056), (2.546, -4.646, 0.8115), (1.928, -4.679, 0.447), (2.056, -4.46, 1.001), (1.933, -4.26, 0.4399), (1.804, -4.478, -0.114), (2.338, -4.256, 0.9421), (2.491, -4.27, 0.3294), (2.086, -4.274, -0.1728), (2.614, -4.47, 0.8904), (2.485, -4.688, 0.3365), (2.362, -4.488, -0.2245), (2.332, -4.674, 0.9492), (2.081, -4.692, -0.1657), (2.372, -4.462, 1.108), (2.047, -4.486, -0.332), (2.206, -4.744, 0.3928), (2.569, -4.48, 0.3168), (2.213, -4.204, 0.3836), (1.849, -4.468, 0.4596), (1.205, 3.139, 0.3562), (2.305, 1.86, 0.2872), (1.156, 3.141, -0.4666), (2.256, 1.862, -0.5355), (1.062, 3.401, 0.4001), (2.544, 1.677, 0.3071), (1.009, 3.404, -0.4917), (2.491, 1.68, -0.5847), (0.9519, 3.651, 0.4697), (2.779, 1.528, 0.3552), (0.8916, 3.654, -0.5464), (2.718, 1.531, -0.6609), (1.357, 3.27, 0.3476), (2.457, 1.991, 0.2786), (1.308, 3.272, -0.4752), (2.408, 1.994, -0.5442), (1.214, 3.532, 0.3915), (2.696, 1.808, 0.2985), (1.161, 3.535, -0.5004), (2.643, 1.811, -0.5933), (1.104, 3.782, 0.4611), (2.93, 1.659, 0.3466), (1.043, 3.785, -0.5551), (2.87, 1.662, -0.6696), (1.753, 2.472, 0.172), (2.255, 1.856, 0.311), (1.753, 2.606, 2.38e-10), (2.402, 1.958, -0.05213), (1.753, 2.364, -0.172), (2.295, 1.883, -0.4354), (1.595, 2.09, -0.3104), (1.997, 1.676, -0.6142), (1.407, 1.813, -0.1765), (1.682, 1.457, -0.4839), (1.402, 1.629, 4.161e-10), (1.535, 1.355, -0.1208), (1.4, 1.696, 0.1527), (1.643, 1.43, 0.2625), (1.595, 2.09, 0.3104), (1.941, 1.637, 0.4413), (1.67, -2.042, -0.6392), (1.546, -1.631, -0.8033), (2.01, -1.929, -0.0003425), (1.894, -1.631, -8.734e-10), (1.661, -2.062, 0.6297), (1.546, -1.631, 0.8033), (0.971, -2.309, 0.6209), (0.652, -1.733, 0.8814), (0.6307, -2.423, -0.01793), (0.372, -2.124, -8.734e-10), (0.98, -2.289, -0.6479), (0.652, -1.733, -0.8814), (0.5998, 3.476, 6.372e-10), (1.156, 3.061, -0.6019), (0.7089, 1.118, -0.2417), (0.5998, 1.937, -0.824), (1.156, 3.061, 0.6019), (0.7089, 1.118, 0.2417), (0.5998, 1.937, 0.824), (0.4992, 1.118, 0.2652), (0.4981, 3.171, -0.6605), (0.4992, 1.118, -0.2652), (0.0, 3.16, 0.719), (1.156, 3.28, 6.372e-10), (0.0, 3.16, -0.719), (1.156, 1.475, 0.719), (0.7905, 1.118, 2.171e-09), (1.156, 1.475, -0.719), (0.0, 1.118, 0.2887), (0.0, 1.118, -0.2887), (0.0, 1.937, 0.929), (0.0, 1.937, -0.929), (0.6238, 0.5416, -0.2881), (1.156, 1.418, 6.372e-10), (0.0, 3.552, 6.372e-10), (0.4981, 3.171, 0.6605), (0.6237, 0.8762, -0.2881), (0.7971, 0.2763, -0.4905), (0.6237, 0.8762, 0.2881), (0.4797, 0.8762, 0.3161), (0.4797, 0.8762, -0.3161), (0.6798, 0.8761, -3.485e-10), (0.0, 0.8761, 0.3442), (0.0, 0.8761, -0.3442), (1.4, -1.202, -0.6578), (0.6238, 0.5416, 0.2881), (0.4797, 0.5416, 0.3161), (0.4797, 0.5416, -0.3161), (0.6798, 0.5416, -3.48e-10), (0.0, 0.5416, 0.3442), (0.0, 0.5416, -0.3442), (1.163, -0.4629, -0.4689), (0.7971, 0.2763, 0.4905), (0.5518, 0.2763, 0.5383), (0.5518, 0.2763, -0.5383), (0.8926, 0.2763, -5.657e-10), (0.0, 0.2763, 0.586), (0.0, 0.2763, -0.586), (1.163, -0.4629, 0.4689), (0.6423, -0.4629, 0.5145), (0.6423, -0.4629, -0.5145), (1.366, -0.463, -5.494e-10), (0.0, -0.463, 0.5602), (0.0, -0.463, -0.5602), (1.4, -1.202, 0.6578), (0.6686, -1.202, 0.7218), (0.6686, -1.202, -0.7218), (1.684, -1.202, -7.368e-10), (0.0, -1.202, 0.7859), (0.0, -1.202, -0.7859), (1.743, -2.314, -0.5296), (2.022, -2.221, -0.005228), (0.0, -1.798, 0.9596), (0.0, -1.798, -0.9596), (0.0, -1.799, -8.734e-10), (1.736, -2.331, 0.5119), (1.169, -2.534, 0.5047), (0.89, -2.627, -0.01966), (1.177, -2.517, -0.5368), (1.745, -2.457, -0.4303), (1.97, -2.382, -0.008252), (1.739, -2.47, 0.408), (1.283, -2.634, 0.4022), (1.058, -2.709, -0.01987), (1.289, -2.62, -0.4361), (1.854, -2.931, -0.3395), (2.026, -2.874, -0.01566), (1.849, -2.942, 0.3037), (1.5, -3.067, 0.2993), (1.327, -3.124, -0.02457), (1.504, -3.057, -0.344), (1.984, -3.326, -0.2997), (2.135, -3.285, -0.02129), (1.98, -3.334, 0.2533), (1.673, -3.425, 0.2494), (1.523, -3.465, -0.02896), (1.678, -3.416, -0.3035), (2.066, -3.695, -0.2212), (2.171, -3.667, -0.02709), (2.062, -3.701, 0.1644), (1.849, -3.764, 0.1617), (1.744, -3.792, -0.03243), (1.852, -3.758, -0.2239), (2.13, -3.981, -0.179), (2.21, -3.96, -0.03137), (2.127, -3.986, 0.1143), (1.965, -4.034, 0.1122), (1.885, -4.055, -0.03543), (1.967, -4.029, -0.1811), (2.237, -4.316, -0.1836), (2.32, -4.316, -0.03594), (2.233, -4.316, 0.1097), (2.064, -4.316, 0.1077), (1.981, -4.316, -0.04001), (2.068, -4.316, -0.1856), (1.753, -2.514, -0.4012), (1.964, -2.444, -0.006606), (1.748, -2.527, 0.3825), (1.322, -2.68, 0.3771), (1.112, -2.75, -0.01747), (1.327, -2.667, -0.4066), (1.92, -2.92, -0.4386), (2.146, -2.844, -0.0144), (1.914, -2.933, 0.4039), (1.456, -3.097, 0.3981), (1.23, -3.173, -0.02607), (1.462, -3.084, -0.4444), (2.042, -3.174, -0.5124), (2.309, -3.101, -0.02025), (2.034, -3.189, 0.4652), (1.493, -3.348, 0.4584), (1.226, -3.42, -0.0338), (1.5, -3.333, -0.5192), (1.453, 2.671, -0.3535), (1.453, 2.671, 0.3535), (1.453, 2.799, 4.161e-10), (1.855, 1.193, 0.1951), (2.396, 1.459, 0.2343), (2.118, 1.323, 0.3394), (2.431, 1.476, -0.368), (1.89, 1.211, -0.4072), (2.168, 1.347, -0.5123), (1.761, 1.147, -0.1142), (2.525, 1.522, -0.05876), (2.132, 0.8957, 0.098), (2.486, 1.069, 0.1237), (2.304, 0.9803, 0.1926), (2.509, 1.081, -0.2709), (2.155, 0.9069, -0.2966), (2.336, 0.9961, -0.3655), (2.07, 0.8653, -0.1046), (2.571, 1.111, -0.06831), (2.127, 0.7688, 0.1691), (2.638, 0.9643, 0.2046), (2.376, 0.8639, 0.3001), (2.671, 0.9769, -0.342), (2.16, 0.7814, -0.3775), (2.422, 0.8818, -0.473), (2.038, 0.7346, -0.1116), (2.76, 1.011, -0.06132), (2.131, 0.643, 0.2186), (2.752, 0.843, 0.261), (2.433, 0.7403, 0.3749), (2.792, 0.8559, -0.3915), (2.171, 0.6559, -0.4339), (2.49, 0.7586, -0.5479), (2.022, 0.608, -0.1165), (2.9, 0.8909, -0.05645), (2.038, 2.2, 0.2683), (2.118, 2.329, -0.02432), (2.06, 2.156, -0.3279), (1.81, 1.893, -0.5014), (1.536, 1.622, -0.3569), (1.453, 1.466, -0.06186), (1.51, 1.543, 0.2312), (1.78, 1.872, 0.4152), (2.548, -0.3584, 0.03283), (2.802, -0.3347, 0.04943), (2.672, -0.3469, 0.09399), (2.819, -0.3332, -0.2058), (2.565, -0.3569, -0.2224), (2.695, -0.3447, -0.2669), (2.504, -0.3626, -0.0982), (2.863, -0.329, -0.07472), (2.453, -0.09239, 0.09406), (2.838, -0.05651, 0.1192), (2.64, -0.07493, 0.1866), (2.863, -0.05419, -0.267), (2.478, -0.09007, -0.2921), (2.676, -0.07165, -0.3595), (2.386, -0.09867, -0.1042), (2.93, -0.04792, -0.0687), (2.325, 0.1, 0.1624), (2.855, 0.1495, 0.197), (2.583, 0.1241, 0.29), (2.889, 0.1527, -0.3353), (2.359, 0.1032, -0.3699), (2.631, 0.1286, -0.4629), (2.232, 0.09138, -0.1109), (2.982, 0.1613, -0.06197), (2.211, 0.2862, 0.217), (2.857, 0.3465, 0.2592), (2.525, 0.3156, 0.3726), (2.899, 0.3504, -0.3899), (2.253, 0.2901, -0.4321), (2.584, 0.3211, -0.5455), (2.098, 0.2757, -0.1163), (3.012, 0.361, -0.0566), (2.114, 0.4373, 0.2645), (2.851, 0.5795, 0.3133), (2.473, 0.5065, 0.4443), (2.898, 0.5887, -0.4374), (2.162, 0.4465, -0.4862), (2.54, 0.5195, -0.6173), (1.985, 0.4124, -0.121), (3.027, 0.6136, -0.05193), (2.055, 0.5277, 0.2912), (2.848, 0.6808, 0.3437), (2.44, 0.6022, 0.4847), (2.899, 0.6907, -0.4641), (2.106, 0.5376, -0.5166), (2.513, 0.6162, -0.6576), (1.916, 0.501, -0.1236), (3.037, 0.7175, -0.04931), (1.995, 0.6007, 0.3247), (2.859, 0.7926, 0.3819), (2.416, 0.7358, 0.5355), (2.915, 0.8011, -0.4976), (2.051, 0.6216, -0.5548), (2.494, 0.7511, -0.7084), (1.906, 0.5462, -0.1269), (3.017, 0.8061, -0.04601), (2.109, 0.4658, 0.263), (2.821, 0.6948, 0.3116), (2.455, 0.5772, 0.4421), (2.867, 0.7096, -0.4359), (2.155, 0.4806, -0.4845), (2.52, 0.5982, -0.615), (1.985, 0.4257, -0.1208), (2.991, 0.7497, -0.05208)], [], [(25, 10, 1, 11), (24, 13, 2, 14), (23, 16, 3, 17), (22, 8, 0, 19), (21, 14, 2, 17), (20, 12, 5, 9), (18, 20, 9, 4), (7, 15, 20, 18), (15, 6, 12, 20), (19, 21, 17, 3), (0, 11, 21, 19), (11, 1, 14, 21), (16, 22, 19, 3), (7, 18, 22, 16), (18, 4, 8, 22), (13, 23, 17, 2), (6, 15, 23, 13), (15, 7, 16, 23), (10, 24, 14, 1), (5, 12, 24, 10), (12, 6, 13, 24), (8, 25, 11, 0), (4, 9, 25, 8), (9, 5, 10, 25), (51, 36, 27, 37), (50, 39, 28, 40), (49, 42, 29, 43), (48, 34, 26, 45), (47, 40, 28, 43), (46, 38, 31, 35), (44, 46, 35, 30), (33, 41, 46, 44), (41, 32, 38, 46), (45, 47, 43, 29), (26, 37, 47, 45), (37, 27, 40, 47), (42, 48, 45, 29), (33, 44, 48, 42), (44, 30, 34, 48), (39, 49, 43, 28), (32, 41, 49, 39), (41, 33, 42, 49), (36, 50, 40, 27), (31, 38, 50, 36), (38, 32, 39, 50), (34, 51, 37, 26), (30, 35, 51, 34), (35, 31, 36, 51), (52, 54, 55, 53), (55, 59, 57, 53), (52, 56, 58, 54), (59, 63, 61, 57), (56, 60, 62, 58), (64, 65, 67, 66), (67, 65, 69, 71), (64, 66, 70, 68), (71, 69, 73, 75), (68, 70, 74, 72), (58, 62, 74, 70), (60, 56, 68, 72), (57, 61, 73, 69), (63, 59, 71, 75), (61, 63, 75, 73), (62, 60, 72, 74), (54, 58, 70, 66), (56, 52, 64, 68), (53, 57, 69, 65), (59, 55, 67, 71), (55, 54, 66, 67), (52, 53, 65, 64), (260, 77, 79, 261), (261, 79, 81, 262), (262, 81, 83, 263), (263, 83, 85, 264), (264, 85, 87, 265), (265, 87, 89, 266), (77, 91, 230, 229), (267, 91, 77, 260), (266, 89, 91, 267), (76, 78, 80, 82, 84, 86, 88, 90), (92, 93, 95, 94), (94, 95, 97, 96), (96, 97, 99, 98), (98, 99, 101, 100), (95, 93, 103, 101, 99, 97), (102, 103, 93, 92), (100, 101, 103, 102), (102, 92, 162, 170), (104, 115, 105, 112), (125, 118, 106, 119), (107, 112, 105, 119), (118, 109, 130, 133), (121, 123, 107, 113), (111, 110, 122, 120), (110, 127, 114, 122), (113, 107, 119, 106), (123, 116, 112, 107), (111, 120, 134, 131), (121, 113, 132, 135), (117, 108, 127, 110), (119, 105, 225, 84), (108, 117, 88, 226), (117, 109, 118, 125), (126, 104, 112, 116), (114, 127, 104, 126), (127, 108, 115, 104), (109, 117, 110, 111), (109, 111, 131, 130), (133, 130, 137, 140), (131, 134, 141, 138), (135, 132, 139, 142), (130, 131, 138, 137), (113, 106, 128, 132), (106, 118, 133, 128), (140, 137, 144, 147), (138, 141, 148, 145), (142, 139, 146, 149), (137, 138, 145, 144), (132, 128, 124, 139), (128, 133, 140, 124), (147, 144, 150, 153), (145, 148, 154, 151), (149, 146, 152, 155), (144, 145, 151, 150), (139, 124, 129, 146), (124, 140, 147, 129), (153, 150, 156, 159), (151, 154, 160, 157), (155, 152, 158, 161), (150, 151, 157, 156), (146, 129, 143, 152), (129, 147, 153, 143), (100, 102, 170, 169), (98, 100, 169, 168), (156, 157, 99, 97), (152, 143, 136, 158), (143, 153, 159, 136), (99, 164, 166, 101), (158, 136, 93, 103), (136, 159, 95, 93), (157, 160, 164, 99), (159, 156, 97, 95), (161, 158, 103, 165), (162, 163, 172, 171), (101, 166, 165, 103), (96, 98, 168, 167), (94, 96, 167, 163), (92, 94, 163, 162), (171, 172, 178, 177), (163, 167, 173, 172), (168, 169, 175, 174), (167, 168, 174, 173), (169, 170, 176, 175), (170, 162, 171, 176), (177, 178, 184, 183), (172, 173, 179, 178), (174, 175, 181, 180), (173, 174, 180, 179), (175, 176, 182, 181), (176, 171, 177, 182), (183, 184, 190, 189), (178, 179, 185, 184), (180, 181, 187, 186), (179, 180, 186, 185), (181, 182, 188, 187), (182, 177, 183, 188), (189, 190, 196, 195), (184, 185, 191, 190), (186, 187, 193, 192), (185, 186, 192, 191), (187, 188, 194, 193), (188, 183, 189, 194), (195, 196, 202, 201), (190, 191, 197, 196), (192, 193, 199, 198), (191, 192, 198, 197), (193, 194, 200, 199), (194, 189, 195, 200), (201, 202, 203, 204, 205, 206), (196, 197, 203, 202), (198, 199, 205, 204), (197, 198, 204, 203), (199, 200, 206, 205), (200, 195, 201, 206), (207, 208, 214, 213), (213, 214, 220, 219), (208, 209, 215, 214), (210, 211, 217, 216), (209, 210, 216, 215), (211, 212, 218, 217), (212, 207, 213, 218), (214, 215, 221, 220), (216, 217, 223, 222), (215, 216, 222, 221), (217, 218, 224, 223), (218, 213, 219, 224), (125, 119, 84, 86), (115, 108, 226, 227), (89, 87, 234, 228), (105, 115, 227, 225), (226, 88, 90, 76), (84, 225, 80, 82), (91, 89, 228, 230), (225, 227, 78, 80), (235, 229, 237, 243), (227, 226, 76, 78), (117, 125, 86, 88), (87, 85, 232, 234), (85, 83, 233, 232), (83, 81, 231, 233), (81, 79, 235, 231), (79, 77, 229, 235), (243, 237, 245, 251), (231, 235, 243, 239), (234, 232, 240, 242), (229, 230, 238, 237), (228, 234, 242, 236), (230, 228, 236, 238), (233, 231, 239, 241), (232, 233, 241, 240), (251, 245, 253, 259), (239, 243, 251, 247), (242, 240, 248, 250), (237, 238, 246, 245), (236, 242, 250, 244), (238, 236, 244, 246), (241, 239, 247, 249), (240, 241, 249, 248), (259, 253, 325, 331), (247, 251, 259, 255), (250, 248, 256, 258), (245, 246, 254, 253), (244, 250, 258, 252), (246, 244, 252, 254), (249, 247, 255, 257), (248, 249, 257, 256), (88, 266, 267, 90), (90, 267, 260, 76), (86, 265, 266, 88), (84, 264, 265, 86), (82, 263, 264, 84), (80, 262, 263, 82), (78, 261, 262, 80), (76, 260, 261, 78), (275, 271, 273, 272, 274, 268, 270, 269), (283, 277, 285, 291), (275, 269, 277, 283), (271, 275, 283, 279), (274, 272, 280, 282), (269, 270, 278, 277), (268, 274, 282, 276), (270, 268, 276, 278), (273, 271, 279, 281), (272, 273, 281, 280), (291, 285, 293, 299), (279, 283, 291, 287), (282, 280, 288, 290), (277, 278, 286, 285), (276, 282, 290, 284), (278, 276, 284, 286), (281, 279, 287, 289), (280, 281, 289, 288), (299, 293, 301, 307), (287, 291, 299, 295), (290, 288, 296, 298), (285, 286, 294, 293), (284, 290, 298, 292), (286, 284, 292, 294), (289, 287, 295, 297), (288, 289, 297, 296), (307, 301, 309, 315), (295, 299, 307, 303), (298, 296, 304, 306), (293, 294, 302, 301), (292, 298, 306, 300), (294, 292, 300, 302), (297, 295, 303, 305), (296, 297, 305, 304), (315, 309, 317, 323), (303, 307, 315, 311), (306, 304, 312, 314), (301, 302, 310, 309), (300, 306, 314, 308), (302, 300, 308, 310), (305, 303, 311, 313), (304, 305, 313, 312), (331, 325, 326, 324, 330, 328, 329, 327), (311, 315, 323, 319), (314, 312, 320, 322), (309, 310, 318, 317), (308, 314, 322, 316), (310, 308, 316, 318), (313, 311, 319, 321), (312, 313, 321, 320), (255, 259, 331, 327), (258, 256, 328, 330), (253, 254, 326, 325), (252, 258, 330, 324), (254, 252, 324, 326), (257, 255, 327, 329), (256, 257, 329, 328)])
_uv = me_cube_001.uv_layers.new(name='UVMap')
_uv.uv.foreach_set('vector', [0.7306, 0.4689, 0.7437, 0.4855, 0.7471, 0.482, 0.7383, 0.4678, 0.7714, 0.487, 0.796, 0.4781, 0.7909, 0.4759, 0.7699, 0.4818, 0.7982, 0.4594, 0.7851, 0.4428, 0.7818, 0.4462, 0.7906, 0.4604, 0.7574, 0.4413, 0.7328, 0.4501, 0.738, 0.4524, 0.759, 0.4464, 0.7644, 0.4641, 0.7699, 0.4818, 0.7909, 0.4759, 0.7906, 0.4604, 0.7644, 0.4641, 0.7699, 0.4818, 0.7471, 0.482, 0.7383, 0.4678, 0.759, 0.4464, 0.7644, 0.4641, 0.7383, 0.4678, 0.738, 0.4524, 0.7818, 0.4462, 0.7906, 0.4604, 0.7644, 0.4641, 0.759, 0.4464, 0.7906, 0.4604, 0.7909, 0.4759, 0.7699, 0.4818, 0.7644, 0.4641, 0.759, 0.4464, 0.7644, 0.4641, 0.7906, 0.4604, 0.7818, 0.4462, 0.738, 0.4524, 0.7383, 0.4678, 0.7644, 0.4641, 0.759, 0.4464, 0.7383, 0.4678, 0.7471, 0.482, 0.7699, 0.4818, 0.7644, 0.4641, 0.7851, 0.4428, 0.7574, 0.4413, 0.759, 0.4464, 0.7818, 0.4462, 0.7818, 0.4462, 0.759, 0.4464, 0.7574, 0.4413, 0.7851, 0.4428, 0.759, 0.4464, 0.738, 0.4524, 0.7328, 0.4501, 0.7574, 0.4413, 0.796, 0.4781, 0.7982, 0.4594, 0.7906, 0.4604, 0.7909, 0.4759, 0.7909, 0.4759, 0.7906, 0.4604, 0.7982, 0.4594, 0.796, 0.4781, 0.7906, 0.4604, 0.7818, 0.4462, 0.7851, 0.4428, 0.7982, 0.4594, 0.7437, 0.4855, 0.7714, 0.487, 0.7699, 0.4818, 0.7471, 0.482, 0.7471, 0.482, 0.7699, 0.4818, 0.7714, 0.487, 0.7437, 0.4855, 0.7699, 0.4818, 0.7909, 0.4759, 0.796, 0.4781, 0.7714, 0.487, 0.7328, 0.4501, 0.7306, 0.4689, 0.7383, 0.4678, 0.738, 0.4524, 0.738, 0.4524, 0.7383, 0.4678, 0.7306, 0.4689, 0.7328, 0.4501, 0.7383, 0.4678, 0.7471, 0.482, 0.7437, 0.4855, 0.7306, 0.4689, 0.7132, 0.1949, 0.7282, 0.2004, 0.7226, 0.2007, 0.71, 0.196, 0.7473, 0.1935, 0.7605, 0.1817, 0.7496, 0.1851, 0.7365, 0.1948, 0.7549, 0.1708, 0.7398, 0.1653, 0.7323, 0.1713, 0.7423, 0.1773, 0.7207, 0.1722, 0.7075, 0.184, 0.7053, 0.1869, 0.7159, 0.1784, 0.7239, 0.1877, 0.7365, 0.1948, 0.7496, 0.1851, 0.7423, 0.1773, 0.7441, 0.178, 0.7522, 0.1873, 0.7357, 0.1944, 0.7257, 0.1884, 0.7315, 0.1708, 0.7441, 0.178, 0.7257, 0.1884, 0.7184, 0.1806, 0.7454, 0.165, 0.758, 0.1697, 0.7441, 0.178, 0.7315, 0.1708, 0.758, 0.1697, 0.7627, 0.1787, 0.7522, 0.1873, 0.7441, 0.178, 0.7159, 0.1784, 0.7239, 0.1877, 0.7423, 0.1773, 0.7323, 0.1713, 0.7053, 0.1869, 0.71, 0.196, 0.7239, 0.1877, 0.7159, 0.1784, 0.71, 0.196, 0.7226, 0.2007, 0.7365, 0.1948, 0.7239, 0.1877, 0.7398, 0.1653, 0.7207, 0.1722, 0.7159, 0.1784, 0.7323, 0.1713, 0.7454, 0.165, 0.7315, 0.1708, 0.7207, 0.1722, 0.7398, 0.1653, 0.7315, 0.1708, 0.7184, 0.1806, 0.7075, 0.184, 0.7207, 0.1722, 0.7605, 0.1817, 0.7549, 0.1708, 0.7423, 0.1773, 0.7496, 0.1851, 0.7627, 0.1787, 0.758, 0.1697, 0.7549, 0.1708, 0.7605, 0.1817, 0.758, 0.1697, 0.7454, 0.165, 0.7398, 0.1653, 0.7549, 0.1708, 0.7282, 0.2004, 0.7473, 0.1935, 0.7365, 0.1948, 0.7226, 0.2007, 0.7357, 0.1944, 0.7522, 0.1873, 0.7473, 0.1935, 0.7282, 0.2004, 0.7522, 0.1873, 0.7627, 0.1787, 0.7605, 0.1817, 0.7473, 0.1935, 0.7075, 0.184, 0.7132, 0.1949, 0.71, 0.196, 0.7053, 0.1869, 0.7184, 0.1806, 0.7257, 0.1884, 0.7132, 0.1949, 0.7075, 0.184, 0.7257, 0.1884, 0.7357, 0.1944, 0.7282, 0.2004, 0.7132, 0.1949, 0.6522, 0.7127, 0.6489, 0.7131, 0.714, 0.6471, 0.7174, 0.6467, 0.714, 0.6471, 0.7287, 0.6372, 0.7324, 0.6368, 0.7174, 0.6467, 0.6522, 0.7127, 0.6445, 0.7257, 0.6409, 0.7262, 0.6489, 0.7131, 0.7287, 0.6372, 0.7431, 0.629, 0.7473, 0.6285, 0.7324, 0.6368, 0.6445, 0.7257, 0.639, 0.738, 0.6349, 0.7385, 0.6409, 0.7262, 0.6638, 0.7179, 0.729, 0.652, 0.7256, 0.6524, 0.6604, 0.7183, 0.7256, 0.6524, 0.729, 0.652, 0.7439, 0.6421, 0.7403, 0.6425, 0.6638, 0.7179, 0.6604, 0.7183, 0.6525, 0.7314, 0.6561, 0.731, 0.7403, 0.6425, 0.7439, 0.6421, 0.7589, 0.6338, 0.7547, 0.6342, 0.6561, 0.731, 0.6525, 0.7314, 0.6465, 0.7438, 0.6506, 0.7433, 0.6409, 0.7262, 0.6349, 0.7385, 0.6465, 0.7438, 0.6525, 0.7314, 0.639, 0.738, 0.6445, 0.7257, 0.6561, 0.731, 0.6506, 0.7433, 0.7324, 0.6368, 0.7473, 0.6285, 0.7589, 0.6338, 0.7439, 0.6421, 0.7431, 0.629, 0.7287, 0.6372, 0.7403, 0.6425, 0.7547, 0.6342, 0.7473, 0.6285, 0.7431, 0.629, 0.7547, 0.6342, 0.7589, 0.6338, 0.6349, 0.7385, 0.639, 0.738, 0.6506, 0.7433, 0.6465, 0.7438, 0.6489, 0.7131, 0.6409, 0.7262, 0.6525, 0.7314, 0.6604, 0.7183, 0.6445, 0.7257, 0.6522, 0.7127, 0.6638, 0.7179, 0.6561, 0.731, 0.7174, 0.6467, 0.7324, 0.6368, 0.7439, 0.6421, 0.729, 0.652, 0.7287, 0.6372, 0.714, 0.6471, 0.7256, 0.6524, 0.7403, 0.6425, 0.714, 0.6471, 0.6489, 0.7131, 0.6604, 0.7183, 0.7256, 0.6524, 0.6522, 0.7127, 0.7174, 0.6467, 0.729, 0.652, 0.6638, 0.7179, 0.7049, 0.6509, 0.7267, 0.6275, 0.7415, 0.6344, 0.713, 0.6596, 0.713, 0.6596, 0.7415, 0.6344, 0.7307, 0.6293, 0.7071, 0.6479, 0.7071, 0.6479, 0.7307, 0.6293, 0.7008, 0.6152, 0.682, 0.63, 0.682, 0.63, 0.7008, 0.6152, 0.6692, 0.6004, 0.6545, 0.6116, 0.6545, 0.6116, 0.6692, 0.6004, 0.6544, 0.5934, 0.6461, 0.601, 0.6461, 0.601, 0.6544, 0.5934, 0.6652, 0.5985, 0.6519, 0.6062, 0.7267, 0.6275, 0.6952, 0.6126, 0.713, 0.5912, 0.7409, 0.6005, 0.679, 0.6286, 0.6952, 0.6126, 0.7267, 0.6275, 0.7049, 0.6509, 0.6519, 0.6062, 0.6652, 0.5985, 0.6952, 0.6126, 0.679, 0.6286, 0.6763, 0.6693, 0.6763, 0.6784, 0.6763, 0.662, 0.6604, 0.6434, 0.6416, 0.6245, 0.641, 0.6121, 0.6408, 0.6166, 0.6604, 0.6434, 0.6679, 0.3625, 0.6555, 0.3905, 0.6905, 0.3904, 0.7021, 0.3702, 0.7021, 0.3702, 0.6905, 0.3904, 0.6555, 0.3905, 0.667, 0.3612, 0.667, 0.3612, 0.6555, 0.3905, 0.5657, 0.3835, 0.5977, 0.3444, 0.5977, 0.3444, 0.5657, 0.3835, 0.5376, 0.3569, 0.5635, 0.3367, 0.6905, 0.3904, 0.6555, 0.3905, 0.5657, 0.3835, 0.5376, 0.3569, 0.5657, 0.3835, 0.6555, 0.3905, 0.5986, 0.3457, 0.5657, 0.3835, 0.6555, 0.3905, 0.6679, 0.3625, 0.5635, 0.3367, 0.5376, 0.3569, 0.5657, 0.3835, 0.5986, 0.3457, 0.5986, 0.3457, 0.6679, 0.3625, 0.6753, 0.344, 0.6184, 0.3302, 0.5604, 0.7376, 0.6163, 0.7243, 0.6163, 0.7094, 0.5502, 0.7168, 0.6163, 0.5977, 0.5796, 0.5773, 0.5714, 0.5773, 0.6163, 0.6016, 0.5604, 0.633, 0.5502, 0.7168, 0.6163, 0.7094, 0.6163, 0.6016, 0.5796, 0.5773, 0.5714, 0.5773, 0.5629, 0.5609, 0.5685, 0.5609, 0.5002, 0.5773, 0.5002, 0.633, 0.5604, 0.633, 0.5503, 0.5773, 0.5503, 0.5773, 0.5604, 0.633, 0.5002, 0.633, 0.5002, 0.5773, 0.5604, 0.633, 0.5502, 0.7168, 0.5002, 0.7161, 0.5002, 0.633, 0.5503, 0.5773, 0.5604, 0.633, 0.6163, 0.6016, 0.5714, 0.5773, 0.5002, 0.633, 0.5002, 0.7161, 0.5502, 0.7168, 0.5604, 0.633, 0.5503, 0.5773, 0.5002, 0.5773, 0.5002, 0.5609, 0.5484, 0.5609, 0.5002, 0.5773, 0.5503, 0.5773, 0.5484, 0.5609, 0.5002, 0.5609, 0.6163, 0.6016, 0.6163, 0.7094, 0.5502, 0.7168, 0.5604, 0.633, 0.6163, 0.6016, 0.6163, 0.7094, 0.6461, 0.6828, 0.6416, 0.6245, 0.6163, 0.7094, 0.6163, 0.6016, 0.6408, 0.6166, 0.6461, 0.6828, 0.6163, 0.6016, 0.5714, 0.5773, 0.5796, 0.5773, 0.6163, 0.5977, 0.5002, 0.7428, 0.5604, 0.7376, 0.5502, 0.7168, 0.5002, 0.7161, 0.5002, 0.7161, 0.5502, 0.7168, 0.5604, 0.7376, 0.5002, 0.7428, 0.5502, 0.7168, 0.6163, 0.7094, 0.6163, 0.7243, 0.5604, 0.7376, 0.5714, 0.5773, 0.6163, 0.6016, 0.5604, 0.633, 0.5503, 0.5773, 0.5714, 0.5773, 0.5503, 0.5773, 0.5484, 0.5609, 0.5629, 0.5609, 0.5685, 0.5609, 0.5629, 0.5609, 0.5629, 0.5381, 0.5685, 0.5381, 0.5484, 0.5609, 0.5002, 0.5609, 0.5002, 0.5381, 0.5484, 0.5381, 0.5002, 0.5609, 0.5484, 0.5609, 0.5484, 0.5381, 0.5002, 0.5381, 0.5629, 0.5609, 0.5484, 0.5609, 0.5484, 0.5381, 0.5629, 0.5381, 0.5503, 0.5773, 0.5714, 0.5773, 0.5629, 0.5609, 0.5484, 0.5609, 0.5714, 0.5773, 0.5796, 0.5773, 0.5685, 0.5609, 0.5629, 0.5609, 0.5685, 0.5381, 0.5629, 0.5381, 0.5803, 0.5201, 0.5899, 0.5201, 0.5484, 0.5381, 0.5002, 0.5381, 0.5002, 0.5201, 0.5556, 0.5201, 0.5002, 0.5381, 0.5484, 0.5381, 0.5556, 0.5201, 0.5002, 0.5201, 0.5629, 0.5381, 0.5484, 0.5381, 0.5556, 0.5201, 0.5803, 0.5201, 0.5484, 0.5609, 0.5629, 0.5609, 0.5629, 0.5381, 0.5484, 0.5381, 0.5629, 0.5609, 0.5685, 0.5609, 0.5685, 0.5381, 0.5629, 0.5381, 0.5899, 0.5201, 0.5803, 0.5201, 0.6171, 0.4699, 0.6374, 0.4699, 0.5556, 0.5201, 0.5002, 0.5201, 0.5002, 0.4699, 0.5647, 0.4699, 0.5002, 0.5201, 0.5556, 0.5201, 0.5647, 0.4699, 0.5002, 0.4699, 0.5803, 0.5201, 0.5556, 0.5201, 0.5647, 0.4699, 0.6171, 0.4699, 0.5484, 0.5381, 0.5629, 0.5381, 0.5803, 0.5201, 0.5556, 0.5201, 0.5629, 0.5381, 0.5685, 0.5381, 0.5899, 0.5201, 0.5803, 0.5201, 0.6374, 0.4699, 0.6171, 0.4699, 0.6408, 0.4196, 0.6694, 0.4196, 0.5647, 0.4699, 0.5002, 0.4699, 0.5002, 0.4196, 0.5674, 0.4196, 0.5002, 0.4699, 0.5647, 0.4699, 0.5674, 0.4196, 0.5002, 0.4196, 0.6171, 0.4699, 0.5647, 0.4699, 0.5674, 0.4196, 0.6408, 0.4196, 0.5556, 0.5201, 0.5803, 0.5201, 0.6171, 0.4699, 0.5647, 0.4699, 0.5803, 0.5201, 0.5899, 0.5201, 0.6374, 0.4699, 0.6171, 0.4699, 0.5635, 0.3367, 0.5986, 0.3457, 0.6184, 0.3302, 0.5896, 0.3228, 0.5977, 0.3444, 0.5635, 0.3367, 0.5896, 0.3228, 0.6177, 0.3291, 0.6408, 0.4196, 0.5674, 0.4196, 0.5657, 0.3835, 0.6555, 0.3905, 0.5647, 0.4699, 0.6171, 0.4699, 0.6408, 0.4196, 0.5674, 0.4196, 0.6171, 0.4699, 0.6374, 0.4699, 0.6694, 0.4196, 0.6408, 0.4196, 0.5657, 0.3835, 0.5002, 0.3791, 0.5002, 0.3791, 0.5376, 0.3569, 0.5674, 0.4196, 0.6408, 0.4196, 0.6555, 0.3905, 0.5657, 0.3835, 0.6408, 0.4196, 0.6694, 0.4196, 0.6905, 0.3904, 0.6555, 0.3905, 0.5674, 0.4196, 0.5002, 0.4196, 0.5002, 0.3791, 0.5657, 0.3835, 0.6694, 0.4196, 0.6408, 0.4196, 0.6555, 0.3905, 0.6905, 0.3904, 0.5002, 0.4196, 0.5674, 0.4196, 0.5657, 0.3835, 0.5002, 0.3791, 0.6753, 0.344, 0.7033, 0.3504, 0.6981, 0.3394, 0.6755, 0.3343, 0.5376, 0.3569, 0.5002, 0.3791, 0.5002, 0.3791, 0.5657, 0.3835, 0.667, 0.3612, 0.5977, 0.3444, 0.6177, 0.3291, 0.6745, 0.3429, 0.7021, 0.3702, 0.667, 0.3612, 0.6745, 0.3429, 0.7033, 0.3504, 0.6679, 0.3625, 0.7021, 0.3702, 0.7033, 0.3504, 0.6753, 0.344, 0.6755, 0.3343, 0.6981, 0.3394, 0.7038, 0.306, 0.6864, 0.3021, 0.7033, 0.3504, 0.6745, 0.3429, 0.6749, 0.3334, 0.6981, 0.3394, 0.6177, 0.3291, 0.5896, 0.3228, 0.6065, 0.3172, 0.6291, 0.3223, 0.6745, 0.3429, 0.6177, 0.3291, 0.6291, 0.3223, 0.6749, 0.3334, 0.5896, 0.3228, 0.6184, 0.3302, 0.6297, 0.3232, 0.6065, 0.3172, 0.6184, 0.3302, 0.6753, 0.344, 0.6755, 0.3343, 0.6297, 0.3232, 0.6864, 0.3021, 0.7038, 0.306, 0.7147, 0.2781, 0.6995, 0.2753, 0.6981, 0.3394, 0.6749, 0.3334, 0.686, 0.3014, 0.7038, 0.306, 0.6291, 0.3223, 0.6065, 0.3172, 0.6335, 0.289, 0.6508, 0.2929, 0.6749, 0.3334, 0.6291, 0.3223, 0.6508, 0.2929, 0.686, 0.3014, 0.6065, 0.3172, 0.6297, 0.3232, 0.6513, 0.2936, 0.6335, 0.289, 0.6297, 0.3232, 0.6755, 0.3343, 0.6864, 0.3021, 0.6513, 0.2936, 0.6995, 0.2753, 0.7147, 0.2781, 0.7183, 0.2521, 0.7077, 0.2502, 0.7038, 0.306, 0.686, 0.3014, 0.6991, 0.2747, 0.7147, 0.2781, 0.6508, 0.2929, 0.6335, 0.289, 0.6531, 0.2658, 0.6683, 0.2686, 0.686, 0.3014, 0.6508, 0.2929, 0.6683, 0.2686, 0.6991, 0.2747, 0.6335, 0.289, 0.6513, 0.2936, 0.6687, 0.2692, 0.6531, 0.2658, 0.6513, 0.2936, 0.6864, 0.3021, 0.6995, 0.2753, 0.6687, 0.2692, 0.7077, 0.2502, 0.7183, 0.2521, 0.7222, 0.2322, 0.7141, 0.2307, 0.7147, 0.2781, 0.6991, 0.2747, 0.7074, 0.2498, 0.7183, 0.2521, 0.6683, 0.2686, 0.6531, 0.2658, 0.6753, 0.2436, 0.6859, 0.2455, 0.6991, 0.2747, 0.6683, 0.2686, 0.6859, 0.2455, 0.7074, 0.2498, 0.6531, 0.2658, 0.6687, 0.2692, 0.6862, 0.2459, 0.6753, 0.2436, 0.6687, 0.2692, 0.6995, 0.2753, 0.7077, 0.2502, 0.6862, 0.2459, 0.7141, 0.2307, 0.7222, 0.2322, 0.7332, 0.208, 0.7249, 0.208, 0.7183, 0.2521, 0.7074, 0.2498, 0.7139, 0.2304, 0.7222, 0.2322, 0.6859, 0.2455, 0.6753, 0.2436, 0.6895, 0.2257, 0.6976, 0.2272, 0.7074, 0.2498, 0.6859, 0.2455, 0.6976, 0.2272, 0.7139, 0.2304, 0.6753, 0.2436, 0.6862, 0.2459, 0.6978, 0.2275, 0.6895, 0.2257, 0.6862, 0.2459, 0.7077, 0.2502, 0.7141, 0.2307, 0.6978, 0.2275, 0.7249, 0.208, 0.7332, 0.208, 0.7245, 0.208, 0.7075, 0.208, 0.6992, 0.208, 0.7079, 0.208, 0.7222, 0.2322, 0.7139, 0.2304, 0.7245, 0.208, 0.7332, 0.208, 0.6976, 0.2272, 0.6895, 0.2257, 0.6992, 0.208, 0.7075, 0.208, 0.7139, 0.2304, 0.6976, 0.2272, 0.7075, 0.208, 0.7245, 0.208, 0.6895, 0.2257, 0.6978, 0.2275, 0.7079, 0.208, 0.6992, 0.208, 0.6978, 0.2275, 0.7141, 0.2307, 0.7249, 0.208, 0.7079, 0.208, 0.6763, 0.3304, 0.6975, 0.3352, 0.7158, 0.308, 0.6931, 0.3029, 0.6931, 0.3029, 0.7158, 0.308, 0.7321, 0.2905, 0.7053, 0.2856, 0.6975, 0.3352, 0.6758, 0.3296, 0.6925, 0.302, 0.7158, 0.308, 0.633, 0.3192, 0.6119, 0.3144, 0.6238, 0.2857, 0.6465, 0.2908, 0.6758, 0.3296, 0.633, 0.3192, 0.6465, 0.2908, 0.6925, 0.302, 0.6119, 0.3144, 0.6335, 0.3201, 0.6471, 0.2917, 0.6238, 0.2857, 0.6335, 0.3201, 0.6763, 0.3304, 0.6931, 0.3029, 0.6471, 0.2917, 0.7158, 0.308, 0.6925, 0.302, 0.7045, 0.2846, 0.7321, 0.2905, 0.6465, 0.2908, 0.6238, 0.2857, 0.6233, 0.2689, 0.6501, 0.2738, 0.6925, 0.302, 0.6465, 0.2908, 0.6501, 0.2738, 0.7045, 0.2846, 0.6238, 0.2857, 0.6471, 0.2917, 0.6509, 0.2748, 0.6233, 0.2689, 0.6471, 0.2917, 0.6931, 0.3029, 0.7053, 0.2856, 0.6509, 0.2748, 0.6163, 0.5977, 0.6163, 0.6016, 0.6416, 0.6245, 0.641, 0.6121, 0.6163, 0.7243, 0.6163, 0.7094, 0.6461, 0.6828, 0.6461, 0.6916, 0.6652, 0.5985, 0.6544, 0.5934, 0.6771, 0.5793, 0.6866, 0.5824, 0.6163, 0.7094, 0.6163, 0.7243, 0.6461, 0.6916, 0.6461, 0.6828, 0.6461, 0.6828, 0.6408, 0.6166, 0.6604, 0.6434, 0.6763, 0.6693, 0.6416, 0.6245, 0.6461, 0.6828, 0.6763, 0.662, 0.6604, 0.6434, 0.6952, 0.6126, 0.6652, 0.5985, 0.6866, 0.5824, 0.713, 0.5912, 0.6461, 0.6828, 0.6461, 0.6916, 0.6763, 0.6784, 0.6763, 0.662, 0.7539, 0.6048, 0.7409, 0.6005, 0.7499, 0.574, 0.7584, 0.5768, 0.6461, 0.6916, 0.6461, 0.6828, 0.6763, 0.6693, 0.6763, 0.6784, 0.6163, 0.6016, 0.6163, 0.5977, 0.641, 0.6121, 0.6408, 0.6166, 0.6544, 0.5934, 0.6692, 0.6004, 0.6901, 0.5836, 0.6771, 0.5793, 0.6692, 0.6004, 0.7008, 0.6152, 0.718, 0.5929, 0.6901, 0.5836, 0.7008, 0.6152, 0.7307, 0.6293, 0.7444, 0.6016, 0.718, 0.5929, 0.7307, 0.6293, 0.7415, 0.6344, 0.7539, 0.6048, 0.7444, 0.6016, 0.7415, 0.6344, 0.7267, 0.6275, 0.7409, 0.6005, 0.7539, 0.6048, 0.7584, 0.5768, 0.7499, 0.574, 0.7652, 0.5669, 0.7774, 0.5701, 0.7444, 0.6016, 0.7539, 0.6048, 0.7584, 0.5768, 0.7522, 0.5748, 0.6771, 0.5793, 0.6901, 0.5836, 0.7166, 0.563, 0.7081, 0.5601, 0.7409, 0.6005, 0.713, 0.5912, 0.7316, 0.568, 0.7499, 0.574, 0.6866, 0.5824, 0.6771, 0.5793, 0.7081, 0.5601, 0.7143, 0.5622, 0.713, 0.5912, 0.6866, 0.5824, 0.7143, 0.5622, 0.7316, 0.568, 0.718, 0.5929, 0.7444, 0.6016, 0.7522, 0.5748, 0.7349, 0.569, 0.6901, 0.5836, 0.718, 0.5929, 0.7349, 0.569, 0.7166, 0.563, 0.7774, 0.5701, 0.7652, 0.5669, 0.7766, 0.5586, 0.7916, 0.5619, 0.7522, 0.5748, 0.7584, 0.5768, 0.7774, 0.5701, 0.7685, 0.5677, 0.7081, 0.5601, 0.7166, 0.563, 0.7172, 0.5544, 0.7049, 0.5513, 0.7499, 0.574, 0.7316, 0.568, 0.7388, 0.56, 0.7652, 0.5669, 0.7143, 0.5622, 0.7081, 0.5601, 0.7049, 0.5513, 0.7139, 0.5536, 0.7316, 0.568, 0.7143, 0.5622, 0.7139, 0.5536, 0.7388, 0.56, 0.7349, 0.569, 0.7522, 0.5748, 0.7685, 0.5677, 0.7435, 0.5613, 0.7166, 0.563, 0.7349, 0.569, 0.7435, 0.5613, 0.7172, 0.5544, 0.7916, 0.5619, 0.7766, 0.5586, 0.7835, 0.5486, 0.8007, 0.5523, 0.7685, 0.5677, 0.7774, 0.5701, 0.7916, 0.5619, 0.7807, 0.5595, 0.7049, 0.5513, 0.7172, 0.5544, 0.7183, 0.5459, 0.7033, 0.5427, 0.7652, 0.5669, 0.7388, 0.56, 0.7446, 0.5516, 0.7766, 0.5586, 0.7139, 0.5536, 0.7049, 0.5513, 0.7033, 0.5427, 0.7142, 0.545, 0.7388, 0.56, 0.7139, 0.5536, 0.7142, 0.545, 0.7446, 0.5516, 0.7435, 0.5613, 0.7685, 0.5677, 0.7807, 0.5595, 0.7503, 0.5529, 0.7172, 0.5544, 0.7435, 0.5613, 0.7503, 0.5529, 0.7183, 0.5459, 0.6408, 0.6166, 0.6519, 0.6062, 0.679, 0.6286, 0.6604, 0.6434, 0.6604, 0.6434, 0.679, 0.6286, 0.7049, 0.6509, 0.6763, 0.6693, 0.641, 0.6121, 0.6461, 0.601, 0.6519, 0.6062, 0.6408, 0.6166, 0.6416, 0.6245, 0.6545, 0.6116, 0.6461, 0.601, 0.641, 0.6121, 0.6604, 0.6434, 0.682, 0.63, 0.6545, 0.6116, 0.6416, 0.6245, 0.6763, 0.662, 0.7071, 0.6479, 0.682, 0.63, 0.6604, 0.6434, 0.6763, 0.6784, 0.713, 0.6596, 0.7071, 0.6479, 0.6763, 0.662, 0.6763, 0.6693, 0.7049, 0.6509, 0.713, 0.6596, 0.6763, 0.6784, 0.7878, 0.479, 0.7833, 0.4787, 0.7709, 0.4779, 0.7578, 0.4771, 0.7517, 0.4767, 0.7562, 0.477, 0.7686, 0.4778, 0.7817, 0.4786, 0.7945, 0.4981, 0.7853, 0.4975, 0.787, 0.5115, 0.7997, 0.5123, 0.7878, 0.479, 0.7817, 0.4786, 0.7853, 0.4975, 0.7945, 0.4981, 0.7833, 0.4787, 0.7878, 0.479, 0.7945, 0.4981, 0.7878, 0.4976, 0.7517, 0.4767, 0.7578, 0.4771, 0.7491, 0.4952, 0.7399, 0.4946, 0.7817, 0.4786, 0.7686, 0.4778, 0.7654, 0.4962, 0.7853, 0.4975, 0.7562, 0.477, 0.7517, 0.4767, 0.7399, 0.4946, 0.7466, 0.4951, 0.7686, 0.4778, 0.7562, 0.477, 0.7466, 0.4951, 0.7654, 0.4962, 0.7709, 0.4779, 0.7833, 0.4787, 0.7878, 0.4976, 0.769, 0.4965, 0.7578, 0.4771, 0.7709, 0.4779, 0.769, 0.4965, 0.7491, 0.4952, 0.7997, 0.5123, 0.787, 0.5115, 0.7872, 0.5249, 0.8027, 0.5259, 0.7878, 0.4976, 0.7945, 0.4981, 0.7997, 0.5123, 0.7904, 0.5117, 0.7399, 0.4946, 0.7491, 0.4952, 0.7372, 0.5083, 0.7244, 0.5075, 0.7853, 0.4975, 0.7654, 0.4962, 0.7596, 0.5098, 0.787, 0.5115, 0.7466, 0.4951, 0.7399, 0.4946, 0.7244, 0.5075, 0.7337, 0.5081, 0.7654, 0.4962, 0.7466, 0.4951, 0.7337, 0.5081, 0.7596, 0.5098, 0.769, 0.4965, 0.7878, 0.4976, 0.7904, 0.5117, 0.7645, 0.5101, 0.7491, 0.4952, 0.769, 0.4965, 0.7645, 0.5101, 0.7372, 0.5083, 0.8027, 0.5259, 0.7872, 0.5249, 0.7866, 0.5407, 0.8043, 0.543, 0.7904, 0.5117, 0.7997, 0.5123, 0.8027, 0.5259, 0.7914, 0.5251, 0.7244, 0.5075, 0.7372, 0.5083, 0.7265, 0.521, 0.7109, 0.5201, 0.787, 0.5115, 0.7596, 0.5098, 0.7539, 0.5228, 0.7872, 0.5249, 0.7337, 0.5081, 0.7244, 0.5075, 0.7109, 0.5201, 0.7223, 0.5208, 0.7596, 0.5098, 0.7337, 0.5081, 0.7223, 0.5208, 0.7539, 0.5228, 0.7645, 0.5101, 0.7904, 0.5117, 0.7914, 0.5251, 0.7598, 0.5232, 0.7372, 0.5083, 0.7645, 0.5101, 0.7598, 0.5232, 0.7265, 0.521, 0.8043, 0.543, 0.7866, 0.5407, 0.7862, 0.5476, 0.8053, 0.5501, 0.7914, 0.5251, 0.8027, 0.5259, 0.8043, 0.543, 0.7914, 0.5413, 0.7109, 0.5201, 0.7265, 0.521, 0.7173, 0.5317, 0.6996, 0.5294, 0.7872, 0.5249, 0.7539, 0.5228, 0.7486, 0.5358, 0.7866, 0.5407, 0.7223, 0.5208, 0.7109, 0.5201, 0.6996, 0.5294, 0.7126, 0.5311, 0.7539, 0.5228, 0.7223, 0.5208, 0.7126, 0.5311, 0.7486, 0.5358, 0.7598, 0.5232, 0.7914, 0.5251, 0.7914, 0.5413, 0.7553, 0.5366, 0.7265, 0.521, 0.7598, 0.5232, 0.7553, 0.5366, 0.7173, 0.5317, 0.8053, 0.5501, 0.7862, 0.5476, 0.7874, 0.5552, 0.8033, 0.5561, 0.7914, 0.5413, 0.8043, 0.543, 0.8053, 0.5501, 0.7914, 0.5483, 0.6996, 0.5294, 0.7173, 0.5317, 0.7117, 0.5379, 0.6927, 0.5354, 0.7866, 0.5407, 0.7486, 0.5358, 0.7453, 0.5423, 0.7862, 0.5476, 0.7126, 0.5311, 0.6996, 0.5294, 0.6927, 0.5354, 0.7066, 0.5372, 0.7486, 0.5358, 0.7126, 0.5311, 0.7066, 0.5372, 0.7453, 0.5423, 0.7553, 0.5366, 0.7914, 0.5413, 0.7914, 0.5483, 0.7526, 0.5432, 0.7173, 0.5317, 0.7553, 0.5366, 0.7526, 0.5432, 0.7117, 0.5379, 0.8007, 0.5523, 0.7835, 0.5486, 0.7469, 0.5406, 0.7121, 0.533, 0.6996, 0.5303, 0.7167, 0.534, 0.7534, 0.542, 0.7882, 0.5496, 0.7914, 0.5483, 0.8053, 0.5501, 0.8033, 0.5561, 0.793, 0.5558, 0.6927, 0.5354, 0.7117, 0.5379, 0.7063, 0.5436, 0.6917, 0.5385, 0.7862, 0.5476, 0.7453, 0.5423, 0.7429, 0.5513, 0.7874, 0.5552, 0.7066, 0.5372, 0.6927, 0.5354, 0.6917, 0.5385, 0.7006, 0.5422, 0.7453, 0.5423, 0.7066, 0.5372, 0.7006, 0.5422, 0.7429, 0.5513, 0.7526, 0.5432, 0.7914, 0.5483, 0.793, 0.5558, 0.7508, 0.5524, 0.7117, 0.5379, 0.7526, 0.5432, 0.7508, 0.5524, 0.7063, 0.5436, 0.7807, 0.5595, 0.7916, 0.5619, 0.8007, 0.5523, 0.7882, 0.5496, 0.7033, 0.5427, 0.7183, 0.5459, 0.7167, 0.534, 0.6996, 0.5303, 0.7766, 0.5586, 0.7446, 0.5516, 0.7469, 0.5406, 0.7835, 0.5486, 0.7142, 0.545, 0.7033, 0.5427, 0.6996, 0.5303, 0.7121, 0.533, 0.7446, 0.5516, 0.7142, 0.545, 0.7121, 0.533, 0.7469, 0.5406, 0.7503, 0.5529, 0.7807, 0.5595, 0.7882, 0.5496, 0.7534, 0.542, 0.7183, 0.5459, 0.7503, 0.5529, 0.7534, 0.542, 0.7167, 0.534])
me_cube_001.use_remesh_preserve_volume = False
me_cube_001.use_remesh_preserve_attributes = False
me_cube_001.use_mirror_vertex_groups = False
me_cube_001.update()

# ---- objects
ob_cylinder_002 = bpy.data.objects.new('Cylinder.002', me_cylinder_006)
ob_cylinder_001 = bpy.data.objects.new('Cylinder.001', me_cylinder_004)
ob_cylinder = bpy.data.objects.new('Cylinder', me_cylinder_003)
ob_sphere = bpy.data.objects.new('Sphere', me_sphere)
ob_cube = bpy.data.objects.new('Cube', me_cube_001)

# ---- transforms, parenting, visibility, modifiers, constraints
ob_cylinder_002.location = (-3.338, -0.2065, -0.4908)
ob_cylinder_002.rotation_euler = (-2.688e-07, -3.109, 4.399e-09)
ob_cylinder_002.lineart.crease_threshold = 0.0
ob_cylinder_001.location = (3.206, -0.2065, 0.5159)
ob_cylinder_001.lineart.crease_threshold = 0.0
ob_cylinder.location = (2.784, -0.5374, 0.3845)
ob_cylinder.lineart.crease_threshold = 0.0
ob_sphere.location = (0.003932, 3.493, 0.3845)
ob_sphere.lineart.crease_threshold = 0.0
_m = ob_sphere.modifiers.new('Mirror', 'MIRROR')
_m.use_clip = True
ob_cube.location = (0.0, 0.0, 0.0)
ob_cube.lineart.crease_threshold = 0.0
_m = ob_cube.modifiers.new('Mirror', 'MIRROR')
_m.use_clip = True

# ---- collection membership
col_collection_1.objects.link(ob_cylinder_002)
col_collection_1.objects.link(ob_cylinder_001)
col_collection_1.objects.link(ob_cylinder)
col_collection_1.objects.link(ob_sphere)
col_collection_1.objects.link(ob_cube)

# ---- scene / render settings (as saved in the file)
scene.frame_start = 1; scene.frame_end = 250; scene.frame_set(1)
scene.render.engine = 'BLENDER_EEVEE_NEXT'
scene.render.resolution_percentage = 50
scene.render.dither_intensity = 0.0
scene.cycles.use_denoising = False
scene.cycles.samples = 10
scene.cycles.sampling_pattern = 'TABULATED_SOBOL'
scene.cycles.light_sampling_threshold = 0.0
scene.cycles.use_adaptive_sampling = False
scene.cycles.use_light_tree = False
scene.cycles.blur_glossy = 0.0
scene.cycles.pixel_filter_type = 'GAUSSIAN'
scene.cycles.sample_clamp_indirect = 0.0
scene.view_settings.view_transform = 'Standard'
bpy.context.view_layer.update()

# ---- added for rendering (the .blend has no active camera and no usable light): camera, sun
cam_auto = bpy.data.cameras.new('AutoCamera')
cam_auto.lens = 50.0
cam_auto.sensor_width = 36.0
cam_auto.clip_end = 1000.0
ob_auto_camera = bpy.data.objects.new('AutoCamera', cam_auto)
scene.collection.objects.link(ob_auto_camera)
ob_auto_camera.location = (13.846, -16.5402, 11.2949)
ob_auto_camera.rotation_euler = (1.09748, -7.21219e-08, 0.694738)
scene.camera = ob_auto_camera
light_auto_sun = bpy.data.lights.new('AutoSun', 'SUN')
light_auto_sun.energy = 3.0
light_auto_sun.angle = 0.0523599
ob_auto_sun = bpy.data.objects.new('AutoSun', light_auto_sun)
scene.collection.objects.link(ob_auto_sun)
ob_auto_sun.rotation_euler = (0.872665, 0.174533, 0.523599)
bpy.context.view_layer.update()
